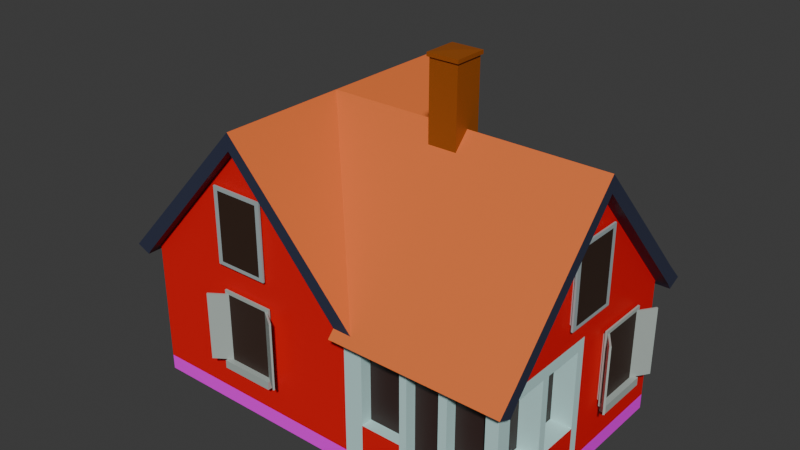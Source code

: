 # Source: 22_merged.blend  (saved by Blender 4.0.36; exported with 4.5.12 LTS)
import bpy
from mathutils import Matrix  # noqa: F401  (used for matrix-valued properties, if any)

bpy.ops.wm.read_factory_settings(use_empty=True)
scene = bpy.context.scene
scene.name = 'Scene'

# ---- collections
col_collection = bpy.data.collections.new('Collection'); scene.collection.children.link(col_collection)

# ---- images (referenced by path relative to the original .blend; pixels are not part of the script)
import os
ASSET_DIR = os.environ.get("B2B_ASSET_DIR", "")  # directory of the original .blend (textures are referenced by path, not embedded)
HERE = os.path.dirname(os.path.abspath(__file__))  # packed textures are extracted next to this script under _unpacked/

def load_image(name, relpath, width, height, colorspace="sRGB"):
    """Load a texture the original file referenced (path relative to the .blend, or extracted next to this script)."""
    p = next((c for c in (os.path.join(HERE, relpath), os.path.join(ASSET_DIR, relpath)) if relpath and os.path.exists(c)), "")
    if p:
        img = bpy.data.images.load(p, check_existing=True)
        img.name = name
    else:  # same state as the original file: an image datablock whose file is absent (Cycles renders it pink)
        img = bpy.data.images.new(name, width, height)
        img.source = "FILE"
        img.filepath = "//" + (relpath or name)
    img.colorspace_settings.name = colorspace
    return img
img_tcom_wall_stone3_2x2_1k_albedo_tif = load_image('TCom_Wall_Stone3_2x2_1K_albedo.tif', 'TCom_Wall_Stone3_2x2_1K_albedo.tif', 1024, 1024, 'sRGB')

# ---- materials (node trees are filled in below, after node groups)
mat_depth_001 = bpy.data.materials.new('Depth.001')
mat_depth_001.alpha_threshold = 0.0
mat_depth_001.use_transparent_shadow = False
mat_depth_001.roughness = 0.5
mat_depth_001.line_color = (0.0, 0.0, 0.0, 1.0)
mat_redwood = bpy.data.materials.new('RedWood')
mat_redwood.use_transparent_shadow = False
mat_roof = bpy.data.materials.new('Roof')
mat_roof.use_transparent_shadow = False
mat_pole = bpy.data.materials.new('Pole')
mat_pole.use_transparent_shadow = False
mat_floor = bpy.data.materials.new('Floor')
mat_floor.use_transparent_shadow = False
mat_underroof = bpy.data.materials.new('UnderRoof')
mat_underroof.use_transparent_shadow = False
mat_whiteborder = bpy.data.materials.new('WhiteBorder')
mat_whiteborder.use_transparent_shadow = False
mat_material = bpy.data.materials.new('Material')
mat_material.alpha_threshold = 0.0
mat_material.use_transparent_shadow = False
mat_material.roughness = 0.5
mat_material.line_color = (0.0, 0.0, 0.0, 1.0)
mat_depth = bpy.data.materials.new('Depth')
mat_depth.use_transparent_shadow = False
mat_whiteborder_002 = bpy.data.materials.new('WhiteBorder.002')
mat_whiteborder_002.use_transparent_shadow = False
mat_whiteborder_001 = bpy.data.materials.new('WhiteBorder.001')
mat_whiteborder_001.use_transparent_shadow = False
mat_depth_002 = bpy.data.materials.new('Depth.002')
mat_depth_002.use_transparent_shadow = False

# ---- material node trees
mat_depth_001.use_nodes = True; mat_depth_001.node_tree.nodes.clear()
_N = mat_depth_001.node_tree.nodes; _L = mat_depth_001.node_tree.links
n0 = _N.new('ShaderNodeOutputMaterial'); n0.name = 'Material Output'; n0.location = (300, 300)
n1 = _N.new('ShaderNodeBsdfPrincipled'); n1.name = 'Principled BSDF'; n1.location = (10, 300)
n1.inputs[0].default_value = (0.04016, 0.01892, 0.01632, 1.0)
n1.inputs[3].default_value = 1.45
_L.new(n1.outputs[0], n0.inputs[0])
n0.is_active_output = True
mat_redwood.use_nodes = True; mat_redwood.node_tree.nodes.clear()
_N = mat_redwood.node_tree.nodes; _L = mat_redwood.node_tree.links
n0 = _N.new('ShaderNodeBsdfPrincipled'); n0.name = 'Principled BSDF'; n0.location = (10, 300)
n0.inputs[0].default_value = (0.8002, 0.00405, 0.006088, 1.0)
n0.inputs[3].default_value = 1.45
n1 = _N.new('ShaderNodeOutputMaterial'); n1.name = 'Material Output'; n1.location = (300, 300)
_L.new(n0.outputs[0], n1.inputs[0])
n1.is_active_output = True
mat_roof.use_nodes = True; mat_roof.node_tree.nodes.clear()
_N = mat_roof.node_tree.nodes; _L = mat_roof.node_tree.links
n0 = _N.new('ShaderNodeBsdfPrincipled'); n0.name = 'Principled BSDF'; n0.location = (10, 300)
n0.inputs[0].default_value = (0.8004, 0.1759, 0.04155, 1.0)
n0.inputs[3].default_value = 1.45
n1 = _N.new('ShaderNodeOutputMaterial'); n1.name = 'Material Output'; n1.location = (300, 300)
_L.new(n0.outputs[0], n1.inputs[0])
n1.is_active_output = True
mat_pole.use_nodes = True; mat_pole.node_tree.nodes.clear()
_N = mat_pole.node_tree.nodes; _L = mat_pole.node_tree.links
n0 = _N.new('ShaderNodeBsdfPrincipled'); n0.name = 'Principled BSDF'; n0.location = (10, 300)
n0.inputs[0].default_value = (0.3212, 0.08045, 0.005937, 1.0)
n0.inputs[3].default_value = 1.45
n1 = _N.new('ShaderNodeOutputMaterial'); n1.name = 'Material Output'; n1.location = (300, 300)
_L.new(n0.outputs[0], n1.inputs[0])
n1.is_active_output = True
mat_floor.use_nodes = True; mat_floor.node_tree.nodes.clear()
_N = mat_floor.node_tree.nodes; _L = mat_floor.node_tree.links
n0 = _N.new('ShaderNodeBsdfPrincipled'); n0.name = 'Principled BSDF'; n0.location = (10, 300)
n0.inputs[3].default_value = 1.45
n1 = _N.new('ShaderNodeOutputMaterial'); n1.name = 'Material Output'; n1.location = (300, 300)
n2 = _N.new('ShaderNodeTexImage'); n2.name = 'Image Texture'; n2.location = (-280, 280)
n2.image = img_tcom_wall_stone3_2x2_1k_albedo_tif
_L.new(n0.outputs[0], n1.inputs[0])
_L.new(n2.outputs[0], n0.inputs[0])
n1.is_active_output = True
mat_underroof.use_nodes = True; mat_underroof.node_tree.nodes.clear()
_N = mat_underroof.node_tree.nodes; _L = mat_underroof.node_tree.links
n0 = _N.new('ShaderNodeBsdfPrincipled'); n0.name = 'Principled BSDF'; n0.location = (10, 300)
n0.inputs[0].default_value = (0.031, 0.03694, 0.07102, 1.0)
n0.inputs[3].default_value = 1.45
n1 = _N.new('ShaderNodeOutputMaterial'); n1.name = 'Material Output'; n1.location = (300, 300)
_L.new(n0.outputs[0], n1.inputs[0])
n1.is_active_output = True
mat_whiteborder.use_nodes = True; mat_whiteborder.node_tree.nodes.clear()
_N = mat_whiteborder.node_tree.nodes; _L = mat_whiteborder.node_tree.links
n0 = _N.new('ShaderNodeBsdfPrincipled'); n0.name = 'Principled BSDF'; n0.location = (10, 300)
n0.inputs[0].default_value = (0.5411, 0.8001, 0.7806, 1.0)
n0.inputs[3].default_value = 1.45
n1 = _N.new('ShaderNodeOutputMaterial'); n1.name = 'Material Output'; n1.location = (300, 300)
_L.new(n0.outputs[0], n1.inputs[0])
n1.is_active_output = True
mat_material.use_nodes = True; mat_material.node_tree.nodes.clear()
_N = mat_material.node_tree.nodes; _L = mat_material.node_tree.links
n0 = _N.new('ShaderNodeOutputMaterial'); n0.name = 'Material Output'; n0.location = (300, 300)
n1 = _N.new('ShaderNodeBsdfPrincipled'); n1.name = 'Principled BSDF'; n1.location = (10, 300)
n1.inputs[0].default_value = (0.8401, 0.8401, 0.8401, 1.0)
n1.inputs[3].default_value = 1.45
_L.new(n1.outputs[0], n0.inputs[0])
n0.is_active_output = True
mat_depth.use_nodes = True; mat_depth.node_tree.nodes.clear()
_N = mat_depth.node_tree.nodes; _L = mat_depth.node_tree.links
n0 = _N.new('ShaderNodeBsdfPrincipled'); n0.name = 'Principled BSDF'; n0.location = (10, 300)
n0.inputs[0].default_value = (0.0382, 0.01938, 0.01229, 1.0)
n0.inputs[3].default_value = 1.45
n1 = _N.new('ShaderNodeOutputMaterial'); n1.name = 'Material Output'; n1.location = (300, 300)
_L.new(n0.outputs[0], n1.inputs[0])
n1.is_active_output = True
mat_whiteborder_002.use_nodes = True; mat_whiteborder_002.node_tree.nodes.clear()
_N = mat_whiteborder_002.node_tree.nodes; _L = mat_whiteborder_002.node_tree.links
n0 = _N.new('ShaderNodeBsdfPrincipled'); n0.name = 'Principled BSDF'; n0.location = (10, 300)
n0.inputs[0].default_value = (0.3712, 0.4452, 0.4508, 1.0)
n0.inputs[3].default_value = 1.45
n1 = _N.new('ShaderNodeOutputMaterial'); n1.name = 'Material Output'; n1.location = (300, 300)
_L.new(n0.outputs[0], n1.inputs[0])
n1.is_active_output = True
mat_whiteborder_001.use_nodes = True; mat_whiteborder_001.node_tree.nodes.clear()
_N = mat_whiteborder_001.node_tree.nodes; _L = mat_whiteborder_001.node_tree.links
n0 = _N.new('ShaderNodeBsdfPrincipled'); n0.name = 'Principled BSDF'; n0.location = (10, 300)
n0.inputs[0].default_value = (0.402, 0.4621, 0.4287, 1.0)
n0.inputs[3].default_value = 1.45
n1 = _N.new('ShaderNodeOutputMaterial'); n1.name = 'Material Output'; n1.location = (300, 300)
_L.new(n0.outputs[0], n1.inputs[0])
n1.is_active_output = True
mat_depth_002.use_nodes = True; mat_depth_002.node_tree.nodes.clear()
_N = mat_depth_002.node_tree.nodes; _L = mat_depth_002.node_tree.links
n0 = _N.new('ShaderNodeBsdfPrincipled'); n0.name = 'Principled BSDF'; n0.location = (10, 300)
n0.inputs[0].default_value = (0.04373, 0.02315, 0.01681, 1.0)
n0.inputs[3].default_value = 1.45
n1 = _N.new('ShaderNodeOutputMaterial'); n1.name = 'Material Output'; n1.location = (300, 300)
_L.new(n0.outputs[0], n1.inputs[0])
n1.is_active_output = True

# ---- world
world_world = bpy.data.worlds.new('World'); scene.world = world_world
world_world.use_nodes = True; world_world.node_tree.nodes.clear()
_N = world_world.node_tree.nodes; _L = world_world.node_tree.links
n0 = _N.new('ShaderNodeOutputWorld'); n0.name = 'World Output'; n0.location = (300, 300)
n1 = _N.new('ShaderNodeBackground'); n1.name = 'Background'; n1.location = (10, 300)
n1.inputs[0].default_value = (0.05088, 0.05088, 0.05088, 1.0)
_L.new(n1.outputs[0], n0.inputs[0])
n0.is_active_output = True
world_world.color = (0.05088, 0.05088, 0.05088)
world_world.use_sun_shadow = False
world_world.sun_shadow_jitter_overblur = 0.0

# ---- meshes
me_cube_005 = bpy.data.meshes.new('Cube.005')
me_cube_005.from_pydata([(11.91, 13.24, 15.43), (-13.26, 13.24, 15.43), (-13.26, 13.24, 0.0), (11.85, 13.24, 0.0), (11.85, 13.24, 1.706), (-13.26, 13.24, 1.706), (-0.6989, 13.24, 15.43), (-0.6989, 13.24, 0.0), (-0.6989, 13.24, 1.706), (-13.26, 0.0, 0.0), (11.85, 3.175e-08, 15.43), (-13.24, -3.249e-08, 15.43), (11.85, 3.175e-08, 1.706), (-13.24, -3.249e-08, 1.706), (11.85, 3.175e-08, 0.0), (-0.6989, 0.0, 0.0), (11.91, 13.76, 14.75), (-0.6989, 13.76, 14.75), (-13.26, 13.76, 14.75), (-0.6989, 0.0, 32.06), (-13.24, 6.622, 1.706), (-13.26, 0.0, 32.06), (-13.24, 6.622, 15.43), (11.91, 0.0, 32.03), (11.85, 3.175e-08, 30.19), (-13.24, -3.249e-08, 30.19), (13.13, 13.76, 14.75), (-14.49, 13.76, 14.75), (13.13, 13.24, 15.43), (-14.49, 13.24, 15.43), (-14.49, -2.98e-08, 32.06), (13.13, 2.98e-08, 32.03), (-14.49, -2.98e-08, 30.19), (13.13, 2.98e-08, 30.19), (5.59, 13.24, 0.0), (5.59, 13.24, 1.706), (5.59, 13.24, 15.43), (11.85, 6.622, 0.0), (11.85, 6.622, 15.43), (11.85, 6.622, 1.706), (-13.26, 6.622, 0.0), (-0.6989, 6.622, 0.0), (-13.26, 15.31, 15.43), (-0.6989, 15.31, 15.43), (11.91, 15.31, 15.43), (-14.49, 15.31, 15.43), (13.13, 15.31, 15.43), (5.59, 13.76, 14.75), (5.59, 0.0, 32.05), (5.59, 0.0, 0.0), (5.59, 6.622, 0.0), (5.59, 15.31, 15.43), (-6.985, 13.24, 0.0), (-6.985, 13.24, 15.43), (-6.985, 13.24, 1.706), (-6.985, 0.0, 0.0), (-6.985, 13.76, 14.75), (-6.985, 0.0, 32.06), (-6.985, 6.622, 0.0), (-6.985, 15.31, 15.43), (-13.24, -6.622, 1.706), (-13.24, -6.622, 15.43), (-13.24, -12.55, 15.43), (11.85, -6.622, 0.0), (11.85, -6.622, 15.43), (11.85, -6.622, 1.706), (-13.26, -6.622, 0.0), (-0.6989, -6.622, 0.0), (5.59, -6.622, 0.0), (-6.985, -6.622, 0.0), (12.34, -31.51, 14.75), (-0.6989, -30.1, 30.19), (-0.6989, -30.13, 32.03), (12.34, -30.1, 14.75), (-0.6989, -30.1, 0.0), (-0.6989, -30.1, 1.706), (-0.6989, -30.1, 15.43), (11.85, -30.1, 1.706), (11.85, -30.1, 0.0), (11.85, -30.1, 15.43), (11.85, -14.66, 15.43), (-13.26, -13.34, 17.66), (-6.985, -6.693, 24.86), (-13.24, -11.28, 17.62), (11.91, -13.33, 17.64), (5.59, -6.677, 24.84), (13.13, -12.55, 16.2), (11.91, -31.51, 15.43), (-0.6989, -31.51, 32.03), (-0.6989, -31.51, 30.19), (11.85, -19.21, 0.0), (11.85, -19.21, 1.706), (11.85, -19.21, 15.43), (5.59, -30.1, 0.0), (5.59, -30.1, 15.43), (5.59, -30.1, 1.706), (13.81, -30.1, 15.43), (13.81, -31.51, 15.43), (12.34, -19.21, 14.75), (-0.6989, -19.23, 32.05), (-0.6989, -19.21, 0.0), (5.59, -19.21, 0.0), (13.81, -19.21, 15.43), (5.59, -31.51, 24.82), (-13.26, -30.1, 15.43), (-13.26, -30.1, 0.0), (-13.26, -30.1, 1.706), (-13.73, -30.1, 14.75), (-13.73, -31.51, 14.75), (-13.26, -31.51, 15.43), (-13.26, -19.21, 0.0), (-13.24, -19.21, 1.706), (-13.24, -19.21, 15.43), (-6.985, -30.1, 0.0), (-6.985, -30.1, 15.43), (-6.985, -30.1, 1.706), (-15.2, -30.1, 15.43), (-15.2, -31.51, 15.43), (-13.73, -19.21, 14.75), (-6.985, -19.21, 0.0), (-15.2, -19.21, 15.43), (11.85, -12.56, 1.706), (12.34, -12.56, 14.75), (-13.26, -19.21, 17.62), (11.85, -12.56, 0.0), (5.59, -12.56, 0.0), (13.81, -12.56, 15.43), (-13.24, -12.56, 1.706), (-13.73, -12.56, 14.75), (-13.26, -12.56, 0.0), (-6.985, -12.56, 0.0), (-15.2, -12.56, 15.43), (-14.49, -12.56, 16.25), (5.59, -30.1, 22.81), (-13.26, -30.1, 17.58), (11.85, -14.66, 1.706), (12.34, -14.66, 14.75), (-13.24, -14.66, 15.43), (-13.24, -14.66, 1.706), (-13.73, -14.66, 14.75), (-14.5, -14.66, 16.23), (11.85, -14.66, 0.0), (-0.6989, -14.66, 0.0), (5.59, -14.66, 0.0), (13.81, -14.66, 15.43), (-13.26, -14.66, 0.0), (-6.985, -14.66, 0.0), (-15.2, -14.66, 15.43), (13.13, -14.66, 16.21), (5.59, -31.51, 22.81), (-13.26, -14.66, 17.65), (-13.24, -12.49, 16.27), (11.85, -12.55, 16.2), (11.85, -12.55, 15.43), (-0.6989, -12.55, 0.0), (-6.985, -31.51, 24.83), (-6.985, -31.51, 22.81), (-6.985, -30.1, 22.81), (-13.26, -31.51, 17.58), (-6.985, -14.66, 24.84), (-6.985, -19.22, 24.84), (-6.985, -30.12, 24.83), (11.91, -31.51, 17.51), (5.59, -14.66, 24.84), (5.59, -19.22, 24.83), (5.59, -30.12, 24.82), (11.91, -30.1, 17.52), (11.91, -19.21, 17.57), (11.91, -14.66, 17.63), (-0.6989, -16.25, 32.06), (0.8889, -14.66, 30.24), (-0.6989, -13.07, 32.06), (-2.286, -14.66, 30.24), (0.8889, -16.25, 30.24), (0.8889, -13.07, 30.24), (-2.286, -13.07, 30.24), (-2.286, -16.25, 30.24), (1.074, -16.44, 38.75), (-2.473, -16.44, 38.75), (1.074, -14.67, 38.75), (1.074, -12.9, 38.75), (-2.473, -12.9, 38.75), (-2.473, -14.67, 38.75), (0.8882, -16.26, 38.68), (0.8882, -14.67, 38.68), (0.8882, -13.08, 38.68), (-2.287, -13.08, 38.68), (-2.287, -14.67, 38.68), (-2.287, -16.26, 38.68), (-0.6995, -14.67, 39.27), (-2.473, -16.44, 39.16), (1.074, -16.44, 39.16), (1.074, -12.9, 39.16), (-2.473, -12.9, 39.16), (1.074, -14.67, 39.16), (-2.473, -14.67, 39.16), (11.85, -23.65, 0.0), (-0.6989, -23.65, 0.0), (5.59, -23.65, 0.0), (13.81, -23.66, 15.43), (-13.26, -23.65, 0.0), (-6.985, -23.65, 0.0), (-15.2, -23.66, 15.43), (5.59, -23.67, 24.83), (11.91, -23.66, 17.56), (-0.6989, -23.68, 32.04), (12.34, -23.65, 14.75), (11.85, -23.65, 1.706), (11.85, -23.65, 15.43), (-13.24, -23.65, 15.43), (-13.24, -23.65, 1.706), (-13.73, -23.65, 14.75), (-13.26, -23.66, 17.61), (-6.985, -23.67, 24.83), (-0.6989, -28.74, 32.03), (12.34, -28.71, 14.75), (11.85, -28.71, 1.706), (11.85, -28.71, 15.43), (-13.25, -28.71, 15.43), (-13.25, -28.71, 1.706), (-13.73, -28.71, 14.75), (-13.26, -28.72, 17.59), (-6.985, -28.73, 24.83), (11.85, -28.71, 0.0), (-0.6989, -28.71, 0.0), (5.59, -28.71, 0.0), (13.81, -28.71, 15.43), (-13.26, -28.71, 0.0), (-6.985, -28.71, 0.0), (-15.2, -28.71, 15.43), (5.59, -28.73, 24.83), (11.91, -28.72, 17.53), (-11.69, 13.24, 0.0), (-11.69, 0.0, 0.0), (-11.69, 6.622, 0.0), (-11.69, 15.31, 15.43), (-11.69, 13.24, 15.43), (-11.69, 13.24, 1.706), (-11.69, 13.76, 14.75), (-11.69, 0.0, 32.06), (-11.69, -6.622, 0.0), (-11.69, -30.1, 0.0), (-11.69, -30.1, 15.43), (-11.69, -30.1, 1.706), (-11.69, -19.21, 0.0), (-11.69, -30.11, 19.4), (-11.69, -12.56, 0.0), (-11.69, -14.66, 19.45), (-11.69, -14.66, 0.0), (-11.69, -11.67, 19.47), (-11.69, -31.51, 17.28), (-11.69, -30.1, 17.28), (-11.69, -19.21, 19.43), (-11.69, -31.51, 19.4), (-11.69, -23.65, 0.0), (-11.69, -23.66, 19.42), (-11.69, -28.72, 19.41), (-11.69, -28.71, 0.0), (-1.618, 13.24, 15.43), (-1.618, 13.24, 1.706), (-1.618, 13.76, 14.75), (-1.618, 0.0, 32.06), (-1.618, 13.24, 0.0), (-1.618, 0.0, 0.0), (-1.618, 6.622, 0.0), (-1.618, 15.31, 15.43), (-1.618, -6.622, 0.0), (-1.618, -30.1, 15.43), (-1.618, -30.1, 1.706), (-1.618, -30.1, 29.11), (-1.618, -31.51, 29.11), (-1.618, -30.1, 0.0), (-1.618, -19.21, 0.0), (-1.618, -14.66, 0.0), (-1.618, -12.55, 0.0), (-1.618, -31.51, 30.98), (-1.618, -19.22, 30.99), (-1.618, -30.13, 30.98), (-1.618, -23.65, 0.0), (-1.618, -23.68, 30.99), (-1.618, -28.74, 30.98), (-1.618, -28.71, 0.0), (-13.26, 13.24, 14.17), (11.9, 13.24, 14.17), (-0.6989, 13.24, 14.17), (11.85, 3.175e-08, 14.17), (-13.24, -3.249e-08, 14.17), (11.85, 6.622, 14.17), (-13.24, 6.622, 14.17), (5.59, 13.24, 14.17), (-6.985, 13.24, 14.17), (11.85, -6.622, 14.17), (-13.24, -6.622, 14.17), (-0.6989, -30.1, 14.17), (11.85, -30.1, 14.17), (5.59, -30.1, 14.17), (11.85, -19.21, 14.17), (-13.26, -30.1, 14.17), (-6.985, -30.1, 14.17), (-13.24, -19.21, 14.17), (-13.24, -14.66, 14.17), (11.85, -14.66, 14.17), (-13.24, -12.55, 14.17), (11.85, -12.55, 14.17), (11.85, -23.65, 14.17), (-13.24, -23.65, 14.17), (-13.25, -28.71, 14.17), (11.85, -28.71, 14.17), (-11.69, -30.1, 14.17), (-11.69, 13.24, 14.17), (-1.618, -30.1, 14.17), (-1.618, 13.24, 14.17), (-6.142, 13.24, 0.0), (-6.142, 0.0, 0.0), (-6.142, 6.622, 0.0), (-6.142, 15.31, 15.43), (-6.142, -6.622, 0.0), (-6.142, -30.1, 0.0), (-6.142, -14.66, 0.0), (-6.142, -12.55, 0.0), (-6.142, -31.51, 25.8), (-6.142, -19.22, 25.8), (-6.142, -30.12, 25.8), (-5.997, -5.641, 26.0), (-6.142, -23.65, 0.0), (-6.142, -28.71, 0.0), (-6.142, 13.24, 15.43), (-6.142, 13.24, 1.706), (-6.142, 13.76, 14.75), (-6.142, 0.0, 32.06), (-6.142, -30.1, 15.43), (-6.142, -30.1, 1.706), (-6.142, -30.1, 23.8), (-6.142, -31.51, 23.8), (-6.142, -19.21, 0.0), (-6.142, -23.67, 25.8), (-6.142, -28.73, 25.8), (-6.142, 13.24, 14.17), (-6.142, -30.1, 14.17), (-6.106, -14.66, 25.85), (-13.26, 13.24, 5.603), (-0.6989, 13.24, 5.603), (11.85, 3.175e-08, 5.603), (-13.24, -3.249e-08, 5.603), (11.85, 6.622, 5.603), (-13.24, 6.622, 5.603), (5.59, 13.24, 5.603), (-6.985, 13.24, 5.603), (11.85, -6.622, 5.603), (-13.24, -6.622, 5.603), (-0.6989, -30.1, 5.603), (5.59, -30.1, 5.603), (11.85, -19.21, 5.603), (-6.985, -30.1, 5.603), (-13.24, -19.21, 5.603), (11.85, -14.66, 5.603), (11.85, -12.55, 5.603), (11.85, -23.65, 5.603), (11.85, -28.71, 5.603), (-11.69, 13.24, 5.603), (-1.618, 13.24, 5.603), (11.86, 13.24, 5.603), (11.85, -30.1, 5.603), (-13.26, -30.1, 5.603), (-13.24, -14.66, 5.603), (-13.24, -12.55, 5.603), (-13.24, -23.65, 5.603), (-13.25, -28.71, 5.603), (-11.69, -30.1, 5.603), (-1.618, -30.1, 5.603), (-6.142, 13.24, 5.603), (-6.142, -30.1, 5.603), (-11.69, -27.75, 5.603), (-11.69, -27.75, 14.17), (-1.618, -27.75, 5.603), (-1.618, -27.75, 14.17), (-6.142, -27.75, 14.17), (-6.985, -27.75, 14.17), (-6.142, -27.75, 5.603), (-6.985, -27.75, 5.603), (11.85, -20.04, 0.0), (-0.6989, -20.04, 0.0), (5.59, -20.04, 0.0), (13.81, -20.04, 15.43), (-13.26, -20.04, 0.0), (-6.985, -20.04, 0.0), (-15.2, -20.04, 15.43), (5.59, -20.05, 24.83), (11.91, -20.04, 17.57), (-0.6989, -20.06, 32.05), (12.34, -20.04, 14.75), (11.85, -20.04, 1.706), (11.85, -20.04, 15.43), (-13.24, -20.04, 15.43), (-13.24, -20.04, 1.706), (-13.73, -20.04, 14.75), (-13.26, -20.04, 17.61), (-6.985, -20.05, 24.84), (-11.69, -20.04, 19.42), (-11.69, -20.04, 0.0), (-1.618, -20.06, 30.99), (-1.618, -20.04, 0.0), (-13.24, -20.04, 14.17), (11.85, -20.04, 14.17), (-6.142, -20.04, 0.0), (-6.142, -20.05, 25.8), (-13.24, -20.04, 5.603), (11.85, -20.04, 5.603), (-0.6989, -24.63, 32.04), (12.34, -24.61, 14.75), (11.85, -24.61, 1.706), (11.85, -24.61, 15.43), (-13.25, -24.61, 15.43), (-13.25, -24.61, 1.706), (-13.73, -24.61, 14.75), (-13.26, -24.61, 17.61), (-6.985, -24.62, 24.83), (11.85, -24.61, 0.0), (-0.6989, -24.61, 0.0), (5.59, -24.61, 0.0), (13.81, -24.61, 15.43), (-13.26, -24.61, 0.0), (-6.985, -24.61, 0.0), (-15.2, -24.61, 15.43), (5.59, -24.62, 24.83), (11.91, -24.61, 17.56), (-11.69, -24.61, 0.0), (-11.69, -24.61, 19.42), (-1.618, -24.61, 0.0), (-1.618, -24.63, 30.99), (11.85, -24.61, 14.17), (-13.25, -24.61, 14.17), (-6.142, -24.61, 0.0), (-6.142, -24.62, 25.8), (11.85, -24.61, 5.603), (-13.25, -24.61, 5.603), (-12.03, -20.04, 1.706), (-12.04, -23.66, 1.706), (-12.03, -14.66, 5.603), (-12.03, -14.66, 14.17), (-12.04, -23.66, 5.603), (-12.04, -23.66, 14.17), (-12.05, -28.71, 5.603), (-12.05, -28.71, 14.17), (-12.03, -20.04, 14.17), (-12.03, -19.21, 14.17), (-12.03, -19.21, 5.603), (-12.03, -20.04, 5.603), (-12.04, -24.61, 5.603), (-12.04, -24.61, 14.17), (-0.7071, -30.1, 18.02), (-0.7071, -30.1, 25.53), (1.979, -30.1, 18.02), (1.979, -30.1, 25.53), (-0.7071, -30.39, 18.02), (1.979, -30.39, 18.02), (1.979, -30.39, 25.53), (-0.7071, -30.39, 25.53), (-0.7071, -30.39, 17.51), (2.219, -30.39, 17.51), (2.219, -30.39, 26.04), (-0.7071, -30.39, 26.04), (-0.7071, -30.59, 17.51), (1.709, -30.59, 17.92), (1.709, -30.59, 25.63), (-0.7071, -30.59, 26.04), (2.219, -30.59, 17.51), (-0.7071, -30.59, 17.92), (2.219, -30.59, 26.04), (-0.7071, -30.59, 25.63), (-3.393, -30.1, 18.02), (-3.393, -30.1, 25.53), (-3.393, -30.39, 18.02), (-3.393, -30.39, 25.53), (-3.633, -30.39, 17.51), (-3.633, -30.39, 26.04), (-3.123, -30.59, 17.92), (-3.123, -30.59, 25.63), (-3.633, -30.59, 17.51), (-3.633, -30.59, 26.04), (5.378, -30.1, 6.44), (5.378, -30.1, 13.95), (8.064, -30.1, 6.44), (8.064, -30.1, 13.95), (5.378, -30.39, 6.44), (8.064, -30.39, 6.44), (8.064, -30.39, 13.95), (5.378, -30.39, 13.95), (5.378, -30.39, 5.931), (8.305, -30.39, 5.931), (8.305, -30.39, 14.46), (5.378, -30.39, 14.46), (5.378, -30.59, 5.931), (7.794, -30.59, 6.34), (7.794, -30.59, 14.05), (5.378, -30.59, 14.46), (8.305, -30.59, 5.931), (5.378, -30.59, 6.34), (8.305, -30.59, 14.46), (5.378, -30.59, 14.05), (8.305, -30.59, 14.05), (8.305, -30.59, 6.34), (7.901, -30.43, 6.34), (7.901, -30.43, 14.05), (9.686, -31.7, 6.34), (9.686, -31.7, 14.05), (7.794, -30.59, 6.34), (7.794, -30.59, 14.05), (9.58, -31.87, 6.34), (9.58, -31.87, 14.05), (5.378, -31.24, 5.931), (8.305, -31.24, 5.931), (8.305, -31.24, 6.34), (5.378, -31.24, 6.34), (7.794, -31.24, 6.34), (5.378, -30.59, 5.427), (8.305, -30.59, 5.427), (5.378, -31.24, 5.427), (8.305, -31.24, 5.427), (2.693, -30.1, 6.44), (2.693, -30.1, 13.95), (2.693, -30.39, 6.44), (2.693, -30.39, 13.95), (2.452, -30.39, 5.931), (2.452, -30.39, 14.46), (2.962, -30.59, 6.34), (2.962, -30.59, 14.05), (2.452, -30.59, 5.931), (2.452, -30.59, 14.46), (2.452, -30.59, 14.05), (2.452, -30.59, 6.34), (2.856, -30.43, 6.34), (2.856, -30.43, 14.05), (1.071, -31.7, 6.34), (1.071, -31.7, 14.05), (2.962, -30.59, 6.34), (2.962, -30.59, 14.05), (1.177, -31.87, 6.34), (1.177, -31.87, 14.05), (2.452, -31.24, 5.931), (2.452, -31.24, 6.34), (2.962, -31.24, 6.34), (2.452, -30.59, 5.427), (2.452, -31.24, 5.427), (-13.24, -0.05927, 6.083), (-13.24, -0.05927, 13.59), (-13.24, -2.895, 6.083), (-13.24, -2.895, 13.59), (-13.52, -0.05927, 6.083), (-13.52, -2.895, 6.083), (-13.52, -2.895, 13.59), (-13.52, -0.05927, 13.59), (-13.52, -0.05927, 5.574), (-13.52, -3.149, 5.574), (-13.52, -3.149, 14.1), (-13.52, -0.05927, 14.1), (-13.71, -0.05927, 5.574), (-13.71, -2.61, 5.983), (-13.71, -2.61, 13.69), (-13.71, -0.05927, 14.1), (-13.71, -3.149, 5.574), (-13.71, -0.05927, 5.983), (-13.71, -3.149, 14.1), (-13.71, -0.05927, 13.69), (-13.71, -3.149, 13.69), (-13.71, -3.149, 5.983), (-13.55, -2.722, 5.983), (-13.55, -2.722, 13.69), (-14.76, -4.607, 5.983), (-14.76, -4.607, 13.69), (-13.71, -2.61, 5.983), (-13.71, -2.61, 13.69), (-14.92, -4.495, 5.983), (-14.92, -4.495, 13.69), (-14.32, -0.05927, 5.574), (-14.32, -3.149, 5.574), (-14.32, -3.149, 5.983), (-14.32, -0.05927, 5.983), (-14.32, -2.61, 5.983), (-13.71, -0.05927, 5.07), (-13.71, -3.149, 5.07), (-14.32, -0.05927, 5.07), (-14.32, -3.149, 5.07), (-13.24, 2.776, 6.083), (-13.24, 2.776, 13.59), (-13.52, 2.776, 6.083), (-13.52, 2.776, 13.59), (-13.52, 3.03, 5.574), (-13.52, 3.03, 14.1), (-13.71, 2.492, 5.983), (-13.71, 2.492, 13.69), (-13.71, 3.03, 5.574), (-13.71, 3.03, 14.1), (-13.71, 3.03, 13.69), (-13.71, 3.03, 5.983), (-13.55, 2.604, 5.983), (-13.55, 2.604, 13.69), (-14.76, 4.489, 5.983), (-14.76, 4.489, 13.69), (-13.71, 2.492, 5.983), (-13.71, 2.492, 13.69), (-14.92, 4.376, 5.983), (-14.92, 4.376, 13.69), (-14.32, 3.03, 5.574), (-14.32, 3.03, 5.983), (-14.32, 2.492, 5.983), (-13.71, 3.03, 5.07), (-14.32, 3.03, 5.07), (-13.24, 0.4242, 17.43), (-13.24, 0.4242, 24.94), (-13.24, -2.411, 17.43), (-13.24, -2.411, 24.94), (-13.52, 0.4242, 17.43), (-13.52, -2.411, 17.43), (-13.52, -2.411, 24.94), (-13.52, 0.4242, 24.94), (-13.52, 0.4242, 16.92), (-13.52, -2.666, 16.92), (-13.52, -2.666, 25.45), (-13.52, 0.4242, 25.45), (-13.71, 0.4242, 16.92), (-13.71, -2.127, 17.33), (-13.71, -2.127, 25.04), (-13.71, 0.4242, 25.45), (-13.71, -2.666, 16.92), (-13.71, 0.4242, 17.33), (-13.71, -2.666, 25.45), (-13.71, 0.4242, 25.04), (-13.24, 3.26, 17.43), (-13.24, 3.26, 24.94), (-13.52, 3.26, 17.43), (-13.52, 3.26, 24.94), (-13.52, 3.514, 16.92), (-13.52, 3.514, 25.45), (-13.71, 2.975, 17.33), (-13.71, 2.975, 25.04), (-13.71, 3.514, 16.92), (-13.71, 3.514, 25.45), (11.85, -0.2913, 17.5), (11.85, -0.2913, 25.01), (11.85, 2.544, 17.5), (11.85, 2.544, 25.01), (12.14, -0.2913, 17.5), (12.14, 2.544, 17.5), (12.14, 2.544, 25.01), (12.14, -0.2913, 25.01), (12.14, -0.2913, 16.99), (12.14, 2.798, 16.99), (12.14, 2.798, 25.52), (12.14, -0.2913, 25.52), (12.33, -0.2913, 16.99), (12.33, 2.26, 17.4), (12.33, 2.26, 25.11), (12.33, -0.2913, 25.52), (12.33, 2.798, 16.99), (12.33, -0.2913, 17.4), (12.33, 2.798, 25.52), (12.33, -0.2913, 25.11), (11.85, -3.127, 17.5), (11.85, -3.127, 25.01), (12.14, -3.127, 17.5), (12.14, -3.127, 25.01), (12.14, -3.381, 16.99), (12.14, -3.381, 25.52), (12.33, -2.842, 17.4), (12.33, -2.842, 25.11), (12.33, -3.381, 16.99), (12.33, -3.381, 25.52), (11.85, -0.05928, 5.297), (11.85, -0.05928, 12.81), (11.85, 2.776, 5.297), (11.85, 2.776, 12.81), (12.13, -0.05928, 5.297), (12.13, 2.776, 5.297), (12.13, 2.776, 12.81), (12.13, -0.05928, 12.81), (12.13, -0.05928, 4.788), (12.13, 3.03, 4.788), (12.13, 3.03, 13.32), (12.13, -0.05928, 13.32), (12.32, -0.05928, 4.788), (12.32, 2.492, 5.196), (12.32, 2.492, 12.91), (12.32, -0.05928, 13.32), (12.32, 3.03, 4.788), (12.32, -0.05928, 5.196), (12.32, 3.03, 13.32), (12.32, -0.05928, 12.91), (12.32, 3.03, 12.91), (12.32, 3.03, 5.196), (12.16, 2.604, 5.196), (12.16, 2.604, 12.91), (13.37, 4.489, 5.196), (13.37, 4.489, 12.91), (12.32, 2.492, 5.196), (12.32, 2.492, 12.91), (13.53, 4.376, 5.196), (13.53, 4.376, 12.91), (12.93, -0.05928, 4.788), (12.93, 3.03, 4.788), (12.93, 3.03, 5.196), (12.93, -0.05928, 5.196), (12.93, 2.492, 5.196), (12.32, -0.05928, 4.283), (12.32, 3.03, 4.283), (12.93, -0.05928, 4.283), (12.93, 3.03, 4.283), (11.85, -2.895, 5.297), (11.85, -2.895, 12.81), (12.13, -2.895, 5.297), (12.13, -2.895, 12.81), (12.13, -3.149, 4.788), (12.13, -3.149, 13.32), (12.32, -2.61, 5.196), (12.32, -2.61, 12.91), (12.32, -3.149, 4.788), (12.32, -3.149, 13.32), (12.32, -3.149, 12.91), (12.32, -3.149, 5.196), (12.16, -2.722, 5.196), (12.16, -2.722, 12.91), (13.37, -4.607, 5.196), (13.37, -4.607, 12.91), (12.32, -2.61, 5.196), (12.32, -2.61, 12.91), (13.53, -4.495, 5.196), (13.53, -4.495, 12.91), (12.93, -3.149, 4.788), (12.93, -3.149, 5.196), (12.93, -2.61, 5.196), (12.32, -3.149, 4.283), (12.93, -3.149, 4.283), (11.85, -19.02, 5.297), (11.85, -19.02, 12.81), (11.85, -16.19, 5.297), (11.85, -16.19, 12.81), (12.13, -19.02, 5.297), (12.13, -16.19, 5.297), (12.13, -16.19, 12.81), (12.13, -19.02, 12.81), (12.13, -19.02, 4.788), (12.13, -15.93, 4.788), (12.13, -15.93, 13.32), (12.13, -19.02, 13.32), (12.32, -19.02, 4.788), (12.32, -16.47, 5.196), (12.32, -16.47, 12.91), (12.32, -19.02, 13.32), (12.32, -15.93, 4.788), (12.32, -19.02, 5.196), (12.32, -15.93, 13.32), (12.32, -19.02, 12.91), (12.32, -15.93, 12.91), (12.32, -15.93, 5.196), (12.16, -16.36, 5.196), (12.16, -16.36, 12.91), (13.37, -14.48, 5.196), (13.37, -14.48, 12.91), (12.32, -16.47, 5.196), (12.32, -16.47, 12.91), (13.53, -14.59, 5.196), (13.53, -14.59, 12.91), (12.93, -19.02, 4.788), (12.93, -15.93, 4.788), (12.93, -15.93, 5.196), (12.93, -19.02, 5.196), (12.93, -16.47, 5.196), (12.32, -19.02, 4.283), (12.32, -15.93, 4.283), (12.93, -19.02, 4.283), (12.93, -15.93, 4.283), (11.85, -21.86, 5.297), (11.85, -21.86, 12.81), (12.13, -21.86, 5.297), (12.13, -21.86, 12.81), (12.13, -22.11, 4.788), (12.13, -22.11, 13.32), (12.32, -21.57, 5.196), (12.32, -21.57, 12.91), (12.32, -22.11, 4.788), (12.32, -22.11, 13.32), (12.32, -22.11, 12.91), (12.32, -22.11, 5.196), (12.16, -21.69, 5.196), (12.16, -21.69, 12.91), (13.37, -23.57, 5.196), (13.37, -23.57, 12.91), (12.32, -21.57, 5.196), (12.32, -21.57, 12.91), (13.53, -23.46, 5.196), (13.53, -23.46, 12.91), (12.93, -22.11, 4.788), (12.93, -22.11, 5.196), (12.93, -21.57, 5.196), (12.32, -22.11, 4.283), (12.93, -22.11, 4.283)], [(24, 25)], [(7, 34, 50, 41), (345, 340, 5, 20), (40, 20, 5, 2), (34, 35, 4, 3), (346, 361, 4, 35), (360, 341, 8, 259), (262, 259, 8, 7), (264, 41, 15, 263), (344, 342, 12, 39), (37, 39, 12, 14), (50, 37, 14, 49), (236, 1, 18, 238), (16, 26, 28, 0), (45, 27, 29), (1, 25, 32, 29), (51, 44, 16, 47), (25, 1, 22, 11), (235, 238, 18, 42), (28, 26, 46), (42, 18, 27, 45), (44, 23, 31, 46), (18, 1, 29, 27), (43, 51, 47, 17), (19, 48, 51, 43), (0, 36, 47, 16), (36, 6, 17, 47), (34, 3, 37, 50), (3, 4, 39, 37), (361, 344, 39, 4), (262, 7, 41, 264), (9, 13, 20, 40), (343, 345, 20, 13), (16, 44, 46, 26), (21, 42, 45, 30), (239, 235, 42, 21), (48, 23, 44, 51), (33, 28, 46, 31), (30, 45, 29, 32), (24, 0, 28, 33), (41, 50, 49, 15), (341, 346, 35, 8), (7, 8, 35, 34), (329, 315, 59, 57), (232, 52, 58, 234), (315, 328, 56, 59), (326, 53, 56, 328), (234, 58, 55, 233), (232, 237, 54, 52), (359, 347, 54, 237), (24, 10, 38, 0), (154, 67, 68, 125), (266, 263, 15, 67), (348, 65, 12, 342), (63, 14, 12, 65), (68, 49, 14, 63), (83, 132, 32, 25), (84, 148, 31, 23), (125, 68, 63, 124), (124, 63, 65, 121), (356, 121, 65, 348), (274, 266, 67, 154), (9, 66, 60, 13), (343, 13, 60, 349), (67, 15, 49, 68), (323, 329, 57, 82), (246, 240, 69, 130), (240, 233, 55, 69), (165, 72, 88, 103), (87, 70, 97), (226, 96, 73, 215), (73, 70, 87, 79), (225, 93, 74, 224), (93, 95, 75, 74), (351, 350, 75, 95), (141, 90, 101, 143), (239, 21, 81, 249), (21, 30, 140, 81), (30, 32, 132, 140), (355, 352, 91, 135), (101, 100, 142, 143), (358, 362, 77, 216), (223, 216, 77, 78), (102, 144, 148, 168, 167), (92, 80, 136, 98), (102, 98, 136, 144), (135, 91, 90, 141), (151, 83, 132), (48, 85, 84, 23), (48, 19, 85), (33, 31, 148, 86), (300, 299, 112, 137), (392, 92, 98, 390), (223, 78, 93, 225), (78, 77, 95, 93), (362, 351, 95, 77), (73, 96, 97, 70), (231, 166, 96, 226), (87, 97, 162), (133, 79, 87, 149), (122, 153, 152, 86, 126), (133, 94, 79), (123, 150, 140, 147, 120), (227, 105, 106, 219), (367, 219, 106, 363), (110, 111, 138, 145), (139, 137, 112, 118), (248, 146, 119, 244), (369, 268, 75, 350), (271, 74, 75, 268), (281, 224, 74, 271), (107, 104, 109, 108), (229, 220, 107, 116), (109, 117, 108), (277, 275, 88, 72), (334, 119, 146, 318), (252, 247, 150, 123), (393, 395, 118, 112), (120, 147, 139, 118), (257, 228, 113, 241), (241, 113, 115, 243), (368, 243, 115, 353), (107, 108, 117, 116), (221, 229, 116, 134), (109, 158, 117), (251, 250, 109, 104), (251, 104, 242), (137, 139, 128, 62), (147, 131, 128, 139), (140, 132, 131, 147), (80, 153, 122, 136), (144, 136, 122, 126), (126, 86, 148, 144), (182, 178, 190, 195), (321, 339, 159, 160), (116, 117, 158, 134), (131, 132, 151, 62, 128), (246, 130, 146, 248), (274, 154, 142, 273), (129, 145, 138, 127), (365, 127, 138, 364), (124, 141, 143, 125), (125, 143, 142, 154), (124, 121, 135, 141), (356, 355, 135, 121), (256, 221, 134, 245), (150, 81, 140), (89, 149, 103, 88), (24, 33, 86, 152), (66, 129, 127, 60), (349, 60, 127, 365), (24, 152, 153, 64, 10), (25, 11, 61, 62, 151, 83), (163, 85, 19, 171, 174, 170), (333, 320, 155, 156), (332, 333, 156, 157), (332, 157, 114, 330), (336, 222, 161, 322), (323, 82, 159, 339), (250, 253, 158, 109), (247, 249, 81, 150), (245, 253, 155, 161), (71, 133, 149, 89), (71, 76, 94, 133), (214, 72, 165, 230), (164, 167, 168, 163), (84, 85, 163, 168), (166, 165, 103, 162), (149, 87, 162, 103), (230, 165, 166, 231), (96, 166, 162, 97), (148, 84, 168), (176, 169, 173), (172, 176, 188, 187), (173, 170, 184, 183), (176, 173, 183, 188), (164, 163, 170, 173, 169, 99), (171, 175, 174), (178, 177, 191, 190), (177, 179, 194, 191), (175, 172, 187, 186), (181, 182, 195, 193), (174, 175, 186, 185), (170, 174, 185, 184), (179, 177, 183, 184), (180, 179, 184, 185), (182, 181, 186, 187), (178, 182, 187, 188), (181, 180, 185, 186), (177, 178, 188, 183), (193, 189, 192), (195, 190, 189), (194, 192, 189), (189, 190, 191), (179, 180, 192, 194), (180, 181, 193, 192), (193, 195, 189), (191, 194, 189), (414, 412, 218, 220), (383, 199, 206, 390), (382, 198, 197, 381), (407, 357, 207, 391), (380, 391, 207, 196), (380, 196, 198, 382), (388, 204, 199, 383), (384, 200, 210, 394), (364, 354, 446, 438), (401, 381, 197, 278), (386, 395, 211, 202), (399, 385, 201, 254), (396, 386, 202, 212), (398, 396, 212, 255), (405, 397, 213, 335), (389, 205, 203, 387), (387, 203, 204, 388), (412, 414, 211, 209), (411, 208, 206, 409), (79, 217, 215, 73), (104, 107, 220, 218), (397, 398, 255, 213), (384, 399, 254, 200), (134, 158, 253, 245), (159, 82, 249, 247), (156, 155, 253, 250), (222, 256, 245, 161), (129, 246, 248, 145), (157, 251, 242, 114), (157, 156, 250, 251), (363, 106, 243, 368), (105, 241, 243, 106), (227, 257, 241, 105), (160, 159, 247, 252), (145, 248, 244, 110), (57, 239, 249, 82), (66, 9, 233, 240), (129, 66, 240, 246), (340, 359, 237, 5), (2, 5, 237, 232), (40, 234, 233, 9), (2, 232, 234, 40), (57, 59, 235, 239), (59, 56, 238, 235), (53, 236, 238, 56), (389, 400, 279, 205), (404, 401, 278, 324), (214, 280, 277, 72), (71, 269, 267, 76), (71, 89, 270, 269), (89, 88, 275, 270), (319, 274, 273, 318), (100, 272, 273, 142), (322, 320, 275, 277), (325, 281, 271, 317), (317, 271, 268, 331), (371, 331, 268, 369), (319, 316, 266, 274), (316, 313, 263, 266), (6, 258, 260, 17), (43, 17, 260, 265), (19, 43, 265, 261), (312, 262, 264, 314), (314, 264, 263, 313), (312, 327, 259, 262), (370, 360, 259, 327), (326, 258, 311, 337), (330, 338, 310, 267), (1, 236, 309, 282), (104, 297, 308, 242), (393, 402, 305, 209), (392, 208, 304, 403), (61, 292, 302, 62), (153, 80, 301, 303), (62, 302, 300, 137), (242, 308, 298, 114), (267, 310, 293, 76), (218, 306, 297, 104), (79, 94, 295, 294), (299, 300, 439, 445), (217, 79, 294, 307), (80, 92, 296, 301), (94, 76, 293, 295), (11, 286, 292, 61), (153, 303, 291, 64), (64, 291, 285, 10), (236, 53, 290, 309), (6, 36, 289, 284), (11, 22, 288, 286), (0, 38, 287, 283), (38, 10, 285, 287), (258, 6, 284, 311), (36, 0, 283, 289), (22, 1, 282, 288), (114, 298, 338, 330), (53, 326, 337, 290), (347, 370, 327, 54), (52, 54, 327, 312), (58, 314, 313, 55), (52, 312, 314, 58), (69, 55, 313, 316), (130, 69, 316, 319), (353, 115, 331, 371), (113, 317, 331, 115), (228, 325, 317, 113), (161, 155, 320, 322), (130, 319, 318, 146), (385, 404, 324, 201), (400, 405, 335, 279), (280, 336, 322, 277), (269, 332, 330, 267), (269, 270, 333, 332), (270, 275, 320, 333), (272, 334, 318, 273), (19, 261, 329, 323), (258, 326, 328, 260), (265, 260, 328, 315), (261, 265, 315, 329), (19, 323, 339, 172, 175, 171), (169, 176, 172, 339, 321, 276, 99), (298, 353, 371, 338), (290, 337, 370, 347), (138, 111, 354, 364), (337, 311, 360, 370), (369, 310, 375, 374), (282, 309, 359, 340), (297, 363, 368, 308), (431, 435, 448, 449), (403, 304, 357, 407), (292, 349, 365, 302), (303, 301, 355, 356), (302, 365, 364, 300), (371, 369, 374, 378), (310, 369, 350, 293), (306, 367, 363, 297), (294, 295, 351, 362), (307, 294, 362, 358), (301, 296, 352, 355), (295, 293, 350, 351), (286, 343, 349, 292), (303, 356, 348, 291), (291, 348, 342, 285), (309, 290, 347, 359), (284, 289, 346, 341), (286, 288, 345, 343), (283, 287, 344, 361), (287, 285, 342, 344), (311, 284, 341, 360), (289, 283, 361, 346), (288, 282, 340, 345), (376, 378, 374, 375), (373, 372, 379, 377), (308, 368, 372, 373), (338, 371, 378, 376), (310, 338, 376, 375), (368, 353, 379, 372), (353, 298, 377, 379), (298, 308, 373, 377), (296, 403, 407, 352), (299, 354, 406, 402), (276, 321, 405, 400), (119, 334, 404, 385), (92, 392, 403, 296), (112, 299, 402, 393), (334, 272, 401, 404), (99, 276, 400, 389), (110, 244, 399, 384), (160, 252, 398, 397), (164, 387, 388, 167), (99, 389, 387, 164), (321, 160, 397, 405), (252, 123, 396, 398), (123, 120, 386, 396), (244, 119, 385, 399), (120, 118, 395, 386), (272, 100, 381, 401), (354, 111, 394, 406), (110, 384, 394, 111), (167, 388, 383, 102), (90, 380, 382, 101), (90, 91, 391, 380), (352, 407, 391, 91), (101, 382, 381, 100), (102, 383, 390, 98), (209, 211, 395, 393), (208, 392, 390, 206), (305, 366, 435, 431), (304, 430, 434, 357), (279, 335, 433, 429), (201, 324, 432, 422), (209, 305, 431, 412), (208, 411, 430, 304), (205, 279, 429, 408), (324, 278, 428, 432), (213, 255, 427, 416), (200, 254, 426, 421), (210, 366, 440, 437), (411, 409, 215, 217), (199, 420, 409, 206), (198, 419, 418, 197), (357, 434, 410, 207), (196, 207, 410, 417), (196, 417, 419, 198), (204, 425, 420, 199), (200, 421, 413, 210), (366, 210, 413, 435), (278, 197, 418, 428), (202, 211, 414, 423), (254, 201, 422, 426), (212, 202, 423, 415), (255, 212, 415, 427), (335, 213, 416, 433), (205, 408, 424, 203), (203, 424, 425, 204), (430, 307, 358, 434), (336, 280, 429, 433), (432, 325, 228, 422), (306, 218, 412, 431), (411, 217, 307, 430), (280, 214, 408, 429), (281, 325, 432, 428), (256, 222, 416, 427), (257, 227, 421, 426), (226, 215, 409, 420), (225, 224, 418, 419), (358, 216, 410, 434), (410, 216, 223, 417), (223, 225, 419, 417), (231, 226, 420, 425), (227, 219, 413, 421), (413, 219, 367, 435), (224, 281, 428, 418), (414, 220, 229, 423), (228, 257, 426, 422), (229, 221, 415, 423), (415, 221, 256, 427), (416, 222, 336, 433), (408, 214, 230, 424), (230, 231, 425, 424), (447, 436, 437, 440), (438, 446, 445, 439), (444, 447, 440, 441), (442, 443, 449, 448), (402, 406, 447, 444), (366, 305, 441, 440), (367, 306, 443, 442), (306, 431, 449, 443), (354, 299, 445, 446), (406, 394, 436, 447), (394, 210, 437, 436), (300, 364, 438, 439), (435, 367, 442, 448), (305, 402, 444, 441), (453, 451, 457, 456), (455, 456, 460, 459), (450, 452, 455, 454), (452, 453, 456, 455), (459, 460, 468, 466), (456, 457, 461, 460), (454, 455, 459, 458), (469, 467, 463, 464), (460, 461, 465, 468), (458, 459, 466, 462), (463, 467, 462, 466), (464, 463, 466, 468), (469, 464, 468, 465), (467, 469, 465, 462), (471, 473, 457, 451), (472, 474, 475, 473), (450, 454, 472, 470), (470, 472, 473, 471), (474, 478, 479, 475), (473, 475, 461, 457), (454, 458, 474, 472), (469, 477, 476, 467), (475, 479, 465, 461), (458, 462, 478, 474), (476, 478, 462, 467), (477, 479, 478, 476), (469, 465, 479, 477), (452, 450, 470, 471, 451, 453), (483, 481, 487, 486), (485, 486, 490, 489), (480, 482, 485, 484), (482, 483, 486, 485), (489, 490, 498, 500, 501, 496), (486, 487, 491, 490), (484, 485, 489, 488), (499, 497, 493, 494), (490, 491, 495, 498), (488, 489, 496, 492), (497, 499, 495, 492), (482, 480, 481, 483), (499, 494, 500, 498, 495), (494, 493, 501, 500), (501, 493, 514, 512), (502, 503, 505, 504), (504, 505, 509, 508), (508, 509, 507, 506), (506, 507, 503, 502), (504, 508, 506, 502), (509, 505, 503, 507), (511, 512, 514, 513, 510), (511, 510, 517, 518), (497, 492, 510, 513), (493, 497, 513, 514), (496, 501, 512, 511), (515, 516, 518, 517), (496, 511, 518, 516), (492, 496, 516, 515), (510, 492, 515, 517), (520, 522, 487, 481), (521, 523, 524, 522), (480, 484, 521, 519), (519, 521, 522, 520), (523, 527, 530, 529, 528, 524), (522, 524, 491, 487), (484, 488, 523, 521), (499, 526, 525, 497), (524, 528, 495, 491), (488, 492, 527, 523), (519, 520, 481, 480), (499, 495, 528, 529, 526), (526, 529, 530, 525), (530, 540, 541, 525), (531, 533, 534, 532), (533, 537, 538, 534), (537, 535, 536, 538), (535, 531, 532, 536), (533, 531, 535, 537), (538, 536, 532, 534), (539, 510, 513, 541, 540), (539, 543, 517, 510), (525, 541, 513, 497), (527, 539, 540, 530), (515, 517, 543, 542), (527, 542, 543, 539), (492, 515, 542, 527), (547, 545, 551, 550), (549, 550, 554, 553), (544, 546, 549, 548), (546, 547, 550, 549), (553, 554, 562, 564, 565, 560), (550, 551, 555, 554), (548, 549, 553, 552), (563, 561, 557, 558), (554, 555, 559, 562), (552, 553, 560, 556), (561, 563, 559, 556), (546, 544, 545, 547), (563, 558, 564, 562, 559), (558, 557, 565, 564), (565, 557, 578, 576), (566, 567, 569, 568), (568, 569, 573, 572), (572, 573, 571, 570), (570, 571, 567, 566), (568, 572, 570, 566), (573, 569, 567, 571), (575, 576, 578, 577, 574), (575, 574, 581, 582), (561, 556, 574, 577), (557, 561, 577, 578), (560, 565, 576, 575), (579, 580, 582, 581), (560, 575, 582, 580), (556, 560, 580, 579), (574, 556, 579, 581), (584, 586, 551, 545), (585, 587, 588, 586), (544, 548, 585, 583), (583, 585, 586, 584), (587, 591, 594, 593, 592, 588), (586, 588, 555, 551), (548, 552, 587, 585), (563, 590, 589, 561), (588, 592, 559, 555), (552, 556, 591, 587), (583, 584, 545, 544), (563, 559, 592, 593, 590), (590, 593, 594, 589), (594, 604, 605, 589), (595, 597, 598, 596), (597, 601, 602, 598), (601, 599, 600, 602), (599, 595, 596, 600), (597, 595, 599, 601), (602, 600, 596, 598), (603, 574, 577, 605, 604), (603, 607, 581, 574), (589, 605, 577, 561), (591, 603, 604, 594), (579, 581, 607, 606), (591, 606, 607, 603), (556, 579, 606, 591), (611, 609, 615, 614), (613, 614, 618, 617), (608, 610, 613, 612), (610, 611, 614, 613), (617, 618, 626, 624), (614, 615, 619, 618), (612, 613, 617, 616), (627, 625, 621, 622), (618, 619, 623, 626), (616, 617, 624, 620), (621, 625, 620, 624), (622, 621, 624, 626), (627, 622, 626, 623), (625, 627, 623, 620), (629, 631, 615, 609), (630, 632, 633, 631), (608, 612, 630, 628), (628, 630, 631, 629), (632, 636, 637, 633), (631, 633, 619, 615), (612, 616, 632, 630), (627, 635, 634, 625), (633, 637, 623, 619), (616, 620, 636, 632), (634, 636, 620, 625), (635, 637, 636, 634), (627, 623, 637, 635), (610, 608, 628, 629, 609, 611), (641, 639, 645, 644), (643, 644, 648, 647), (638, 640, 643, 642), (640, 641, 644, 643), (647, 648, 656, 654), (644, 645, 649, 648), (642, 643, 647, 646), (657, 655, 651, 652), (648, 649, 653, 656), (646, 647, 654, 650), (651, 655, 650, 654), (652, 651, 654, 656), (657, 652, 656, 653), (655, 657, 653, 650), (659, 661, 645, 639), (660, 662, 663, 661), (638, 642, 660, 658), (658, 660, 661, 659), (662, 666, 667, 663), (661, 663, 649, 645), (642, 646, 662, 660), (657, 665, 664, 655), (663, 667, 653, 649), (646, 650, 666, 662), (664, 666, 650, 655), (665, 667, 666, 664), (657, 653, 667, 665), (640, 638, 658, 659, 639, 641), (671, 669, 675, 674), (673, 674, 678, 677), (668, 670, 673, 672), (670, 671, 674, 673), (677, 678, 686, 688, 689, 684), (674, 675, 679, 678), (672, 673, 677, 676), (687, 685, 681, 682), (678, 679, 683, 686), (676, 677, 684, 680), (685, 687, 683, 680), (670, 668, 669, 671), (687, 682, 688, 686, 683), (682, 681, 689, 688), (689, 681, 702, 700), (690, 691, 693, 692), (692, 693, 697, 696), (696, 697, 695, 694), (694, 695, 691, 690), (692, 696, 694, 690), (697, 693, 691, 695), (699, 700, 702, 701, 698), (699, 698, 705, 706), (685, 680, 698, 701), (681, 685, 701, 702), (684, 689, 700, 699), (703, 704, 706, 705), (684, 699, 706, 704), (680, 684, 704, 703), (698, 680, 703, 705), (708, 710, 675, 669), (709, 711, 712, 710), (668, 672, 709, 707), (707, 709, 710, 708), (711, 715, 718, 717, 716, 712), (710, 712, 679, 675), (672, 676, 711, 709), (687, 714, 713, 685), (712, 716, 683, 679), (676, 680, 715, 711), (707, 708, 669, 668), (687, 683, 716, 717, 714), (714, 717, 718, 713), (718, 728, 729, 713), (719, 721, 722, 720), (721, 725, 726, 722), (725, 723, 724, 726), (723, 719, 720, 724), (721, 719, 723, 725), (726, 724, 720, 722), (727, 698, 701, 729, 728), (727, 731, 705, 698), (713, 729, 701, 685), (715, 727, 728, 718), (703, 705, 731, 730), (715, 730, 731, 727), (680, 703, 730, 715), (735, 733, 739, 738), (737, 738, 742, 741), (732, 734, 737, 736), (734, 735, 738, 737), (741, 742, 750, 752, 753, 748), (738, 739, 743, 742), (736, 737, 741, 740), (751, 749, 745, 746), (742, 743, 747, 750), (740, 741, 748, 744), (749, 751, 747, 744), (734, 732, 733, 735), (751, 746, 752, 750, 747), (746, 745, 753, 752), (753, 745, 766, 764), (754, 755, 757, 756), (756, 757, 761, 760), (760, 761, 759, 758), (758, 759, 755, 754), (756, 760, 758, 754), (761, 757, 755, 759), (763, 764, 766, 765, 762), (763, 762, 769, 770), (749, 744, 762, 765), (745, 749, 765, 766), (748, 753, 764, 763), (767, 768, 770, 769), (748, 763, 770, 768), (744, 748, 768, 767), (762, 744, 767, 769), (772, 774, 739, 733), (773, 775, 776, 774), (732, 736, 773, 771), (771, 773, 774, 772), (775, 779, 782, 781, 780, 776), (774, 776, 743, 739), (736, 740, 775, 773), (751, 778, 777, 749), (776, 780, 747, 743), (740, 744, 779, 775), (771, 772, 733, 732), (751, 747, 780, 781, 778), (778, 781, 782, 777), (782, 792, 793, 777), (783, 785, 786, 784), (785, 789, 790, 786), (789, 787, 788, 790), (787, 783, 784, 788), (785, 783, 787, 789), (790, 788, 784, 786), (791, 762, 765, 793, 792), (791, 795, 769, 762), (777, 793, 765, 749), (779, 791, 792, 782), (767, 769, 795, 794), (779, 794, 795, 791), (744, 767, 794, 779)])
me_cube_005.polygons.foreach_set('material_index', [4, 1, 4, 4, 1, 1, 4, 4, 1, 4, 4, 5, 5, 5, 5, 5, 1, 5, 5, 5, 2, 5, 5, 2, 5, 5, 4, 4, 1, 4, 4, 1, 5, 2, 2, 2, 5, 5, 5, 4, 1, 4, 2, 4, 5, 5, 4, 4, 1, 1, 4, 4, 1, 4, 4, 5, 2, 4, 4, 1, 4, 4, 1, 4, 2, 4, 4, 2, 5, 5, 5, 4, 4, 1, 4, 2, 2, 5, 1, 4, 1, 4, 2, 5, 5, 4, 5, 2, 2, 5, 6, 5, 4, 4, 1, 5, 2, 5, 5, 5, 1, 2, 4, 6, 4, 5, 4, 6, 4, 4, 5, 5, 5, 2, 4, 2, 5, 5, 4, 4, 1, 5, 2, 5, 5, 1, 5, 5, 2, 5, 5, 5, 3, 2, 2, 5, 4, 4, 4, 6, 4, 4, 4, 1, 2, 2, 5, 5, 4, 1, 1, 1, 2, 5, 5, 1, 2, 2, 5, 2, 2, 5, 1, 2, 2, 2, 2, 5, 2, 2, 2, 2, 3, 3, 3, 2, 2, 3, 3, 3, 3, 3, 3, 3, 3, 3, 3, 3, 3, 3, 3, 3, 3, 3, 3, 3, 3, 5, 5, 4, 1, 4, 4, 2, 4, 6, 4, 5, 4, 2, 2, 2, 2, 2, 5, 5, 5, 5, 2, 4, 2, 2, 5, 2, 4, 1, 5, 6, 4, 4, 2, 4, 2, 4, 4, 1, 4, 4, 4, 2, 5, 5, 2, 4, 2, 1, 5, 5, 4, 4, 2, 4, 4, 1, 4, 4, 5, 5, 2, 4, 4, 4, 1, 1, 6, 1, 6, 6, 1, 1, 1, 6, 6, 6, 6, 1, 6, 1, 1, 1, 1, 1, 1, 1, 1, 1, 1, 1, 1, 1, 1, 6, 1, 1, 4, 4, 4, 4, 4, 6, 4, 4, 2, 4, 4, 2, 2, 1, 5, 5, 4, 2, 5, 5, 2, 2, 2, 6, 1, 1, 1, 6, 1, 6, 6, 1, 1, 1, 6, 6, 6, 6, 1, 1, 1, 1, 1, 1, 1, 1, 1, 1, 1, 1, 1, 1, 1, 0, 0, 6, 6, 6, 6, 6, 6, 1, 6, 2, 4, 1, 6, 4, 2, 4, 2, 2, 2, 2, 2, 2, 4, 5, 4, 6, 4, 2, 4, 4, 1, 4, 5, 5, 5, 6, 1, 2, 4, 6, 1, 2, 4, 2, 4, 6, 5, 5, 4, 1, 4, 4, 2, 4, 6, 4, 5, 4, 2, 2, 2, 2, 2, 1, 2, 4, 6, 1, 2, 4, 2, 4, 5, 4, 1, 4, 4, 2, 4, 1, 4, 5, 4, 2, 2, 2, 2, 2, 0, 0, 0, 0, 6, 6, 6, 6, 6, 6, 6, 6, 6, 6, 9, 9, 9, 9, 9, 9, 9, 8, 9, 9, 9, 9, 9, 7, 9, 9, 9, 9, 9, 9, 9, 8, 9, 9, 9, 9, 9, 9, 10, 10, 10, 10, 10, 10, 10, 11, 10, 10, 10, 10, 10, 10, 10, 10, 10, 10, 10, 10, 10, 10, 10, 10, 10, 10, 10, 10, 10, 10, 10, 10, 10, 10, 10, 10, 10, 11, 10, 10, 10, 10, 10, 10, 10, 10, 10, 10, 10, 10, 10, 10, 10, 10, 10, 10, 10, 10, 10, 10, 10, 10, 10, 10, 11, 10, 10, 10, 10, 10, 10, 10, 10, 10, 10, 10, 10, 10, 10, 10, 10, 10, 10, 10, 10, 10, 10, 10, 10, 10, 10, 10, 10, 10, 11, 10, 10, 10, 10, 10, 10, 10, 10, 10, 10, 10, 10, 10, 10, 10, 10, 10, 10, 10, 9, 9, 9, 9, 9, 9, 9, 8, 9, 9, 9, 9, 9, 7, 9, 9, 9, 9, 9, 9, 9, 8, 9, 9, 9, 9, 9, 9, 9, 9, 9, 9, 9, 9, 9, 8, 9, 9, 9, 9, 9, 7, 9, 9, 9, 9, 9, 9, 9, 8, 9, 9, 9, 9, 9, 9, 10, 10, 10, 10, 10, 10, 10, 11, 10, 10, 10, 10, 10, 10, 10, 10, 10, 10, 10, 10, 10, 10, 10, 10, 10, 10, 10, 10, 10, 10, 10, 10, 10, 10, 10, 10, 10, 11, 10, 10, 10, 10, 10, 10, 10, 10, 10, 10, 10, 10, 10, 10, 10, 10, 10, 10, 10, 10, 10, 10, 10, 10, 10, 10, 11, 10, 10, 10, 10, 10, 10, 10, 10, 10, 10, 10, 10, 10, 10, 10, 10, 10, 10, 10, 10, 10, 10, 10, 10, 10, 10, 10, 10, 10, 11, 10, 10, 10, 10, 10, 10, 10, 10, 10, 10, 10, 10, 10, 10, 10, 10, 10, 10, 10])
_uv = me_cube_005.uv_layers.new(name='UVMap')
_uv.uv.foreach_set('vector', [0.0, 0.0, 1.0, 0.0, 1.0, 1.0, 0.0, 1.0, 0.875, 0.5625, 0.875, 0.5, 0.875, 0.5, 0.875, 0.5625, 0.0, 0.0, 1.0, 0.0, 1.0, 1.0, 0.0, 1.0, 0.0, 0.0, 1.0, 0.0, 1.0, 1.0, 0.0, 1.0, 0.6875, 0.5, 0.625, 0.5, 0.625, 0.5, 0.6875, 0.5, 0.7591, 0.5, 0.75, 0.5, 0.75, 0.5, 0.7591, 0.5, 0.0, 0.0, 1.0, 0.0, 1.0, 1.0, 0.0, 1.0, 0.0, 0.0, 1.0, 0.0, 1.0, 1.0, 0.0, 1.0, 0.625, 0.5625, 0.625, 0.625, 0.625, 0.625, 0.625, 0.5625, 0.0, 0.0, 1.0, 0.0, 1.0, 1.0, 0.0, 1.0, 0.0, 0.0, 1.0, 0.0, 1.0, 1.0, 0.0, 1.0, 0.8593, 0.5, 0.875, 0.5, 0.875, 0.5, 0.8593, 0.5, 0.625, 0.5, 0.625, 0.5, 0.625, 0.5, 0.625, 0.5, 0.875, 0.5169, 0.875, 0.5, 0.875, 0.5, 0.875, 0.5, 0.875, 0.7451, 0.875, 0.7451, 0.875, 0.5, 0.6875, 0.5, 0.625, 0.5, 0.625, 0.5, 0.6875, 0.5, 0.875, 0.7451, 0.875, 0.5, 0.875, 0.5625, 0.875, 0.625, 0.8593, 0.5, 0.8593, 0.5, 0.875, 0.5, 0.875, 0.5, 0.625, 0.5, 0.625, 0.5, 0.625, 0.5169, 0.875, 0.5, 0.875, 0.5, 0.875, 0.5, 0.875, 0.5, 0.625, 0.5, 0.625, 0.5, 0.625, 0.5, 0.625, 0.5, 0.875, 0.5, 0.875, 0.5, 0.875, 0.5, 0.875, 0.5, 0.75, 0.5, 0.6875, 0.5, 0.6875, 0.5, 0.75, 0.5, 0.75, 0.5, 0.6875, 0.5, 0.6875, 0.5, 0.75, 0.5, 0.625, 0.5, 0.6875, 0.5, 0.6875, 0.5, 0.625, 0.5, 0.6875, 0.5, 0.75, 0.5, 0.75, 0.5, 0.6875, 0.5, 0.0, 0.0, 1.0, 0.0, 1.0, 1.0, 0.0, 1.0, 0.0, 0.0, 1.0, 0.0, 1.0, 1.0, 0.0, 1.0, 0.625, 0.5, 0.625, 0.5625, 0.625, 0.5625, 0.625, 0.5, 0.0, 0.0, 1.0, 0.0, 1.0, 1.0, 0.0, 1.0, 0.0, 0.0, 1.0, 0.0, 1.0, 1.0, 0.0, 1.0, 0.875, 0.625, 0.875, 0.5625, 0.875, 0.5625, 0.875, 0.625, 0.625, 0.5, 0.625, 0.5, 0.625, 0.5, 0.625, 0.5, 0.875, 0.5, 0.875, 0.5, 0.875, 0.5, 0.875, 0.5, 0.8593, 0.5, 0.8593, 0.5, 0.875, 0.5, 0.875, 0.5, 0.6875, 0.5, 0.625, 0.5, 0.625, 0.5, 0.6875, 0.5, 0.625, 0.7451, 0.625, 0.5, 0.625, 0.5169, 0.625, 0.75, 0.875, 0.75, 0.875, 0.5169, 0.875, 0.5, 0.875, 0.7451, 0.625, 0.7451, 0.625, 0.5, 0.625, 0.5, 0.625, 0.7451, 0.0, 0.0, 1.0, 0.0, 1.0, 1.0, 0.0, 1.0, 0.75, 0.5, 0.6875, 0.5, 0.6875, 0.5, 0.75, 0.5, 0.0, 0.0, 1.0, 0.0, 1.0, 1.0, 0.0, 1.0, 0.8041, 0.5, 0.8041, 0.5, 0.8125, 0.5, 0.8125, 0.5, 0.0, 0.0, 1.0, 0.0, 1.0, 1.0, 0.0, 1.0, 0.8041, 0.5, 0.8041, 0.5, 0.8125, 0.5, 0.8125, 0.5, 0.8041, 0.5, 0.8125, 0.5, 0.8125, 0.5, 0.8041, 0.5, 0.0, 0.0, 1.0, 0.0, 1.0, 1.0, 0.0, 1.0, 0.0, 0.0, 1.0, 0.0, 1.0, 1.0, 0.0, 1.0, 0.8593, 0.5, 0.8125, 0.5, 0.8125, 0.5, 0.8593, 0.5, 0.625, 0.7451, 0.625, 0.625, 0.625, 0.5625, 0.625, 0.5, 0.0, 0.0, 1.0, 0.0, 1.0, 1.0, 0.0, 1.0, 0.0, 0.0, 1.0, 0.0, 1.0, 1.0, 0.0, 1.0, 0.625, 0.5625, 0.625, 0.5625, 0.625, 0.625, 0.625, 0.625, 0.0, 0.0, 1.0, 0.0, 1.0, 1.0, 0.0, 1.0, 0.0, 0.0, 1.0, 0.0, 1.0, 1.0, 0.0, 1.0, 0.875, 0.5364, 0.875, 0.5133, 0.875, 0.7451, 0.875, 0.7451, 0.625, 0.5, 0.625, 0.5, 0.625, 0.5, 0.625, 0.5, 0.0, 0.0, 1.0, 0.0, 1.0, 1.0, 0.0, 1.0, 0.0, 0.0, 1.0, 0.0, 1.0, 1.0, 0.0, 1.0, 0.625, 0.5066, 0.625, 0.5066, 0.625, 0.5625, 0.625, 0.5625, 0.0, 0.0, 1.0, 0.0, 1.0, 1.0, 0.0, 1.0, 0.0, 0.0, 1.0, 0.0, 1.0, 1.0, 0.0, 1.0, 0.875, 0.625, 0.875, 0.625, 0.875, 0.5625, 0.875, 0.5625, 0.0, 0.0, 1.0, 0.0, 1.0, 1.0, 0.0, 1.0, 0.8027, 0.5, 0.8041, 0.5, 0.8125, 0.5, 0.8125, 0.5, 0.0, 0.0, 1.0, 0.0, 1.0, 1.0, 0.0, 1.0, 0.0, 0.0, 1.0, 0.0, 1.0, 1.0, 0.0, 1.0, 0.625, 0.5, 0.625, 0.5, 0.625, 0.5, 0.625, 0.5, 0.625, 0.5, 0.625, 0.5, 0.625, 0.5169, 0.6371, 0.5, 0.625, 0.5, 0.625, 0.5, 0.6371, 0.5, 0.625, 0.5, 0.625, 0.5, 0.625, 0.5, 0.625, 0.5, 0.0, 0.0, 1.0, 0.0, 1.0, 1.0, 0.0, 1.0, 0.0, 0.0, 1.0, 0.0, 1.0, 1.0, 0.0, 1.0, 0.625, 0.5625, 0.625, 0.625, 0.625, 0.625, 0.625, 0.5625, 0.0, 0.0, 1.0, 0.0, 1.0, 1.0, 0.0, 1.0, 0.8593, 0.5, 0.875, 0.5, 0.875, 0.5, 0.8593, 0.5, 0.875, 0.5, 0.875, 0.5, 0.875, 0.5, 0.875, 0.5, 0.875, 0.75, 0.875, 0.7451, 0.875, 0.5133, 0.875, 0.5286, 0.7558, 0.5, 0.6875, 0.5, 0.6875, 0.5, 0.7558, 0.5, 0.0, 0.0, 1.0, 0.0, 1.0, 1.0, 0.0, 1.0, 0.6371, 0.5, 0.625, 0.5, 0.625, 0.5, 0.6371, 0.5, 0.0, 0.0, 1.0, 0.0, 1.0, 1.0, 0.0, 1.0, 0.6875, 0.5, 0.7558, 0.5, 0.7558, 0.5, 0.7558, 0.5, 0.6875, 0.5, 0.6875, 0.5, 0.7558, 0.5, 0.7558, 0.5, 0.6875, 0.5, 0.6875, 0.5, 0.6875, 0.5, 0.7558, 0.5, 0.7558, 0.5, 0.0, 0.0, 1.0, 0.0, 1.0, 1.0, 0.0, 1.0, 0.875, 0.514, 0.875, 0.5364, 0.875, 0.5133, 0.6875, 0.5, 0.6875, 0.5, 0.625, 0.5, 0.625, 0.5, 0.6875, 0.5, 0.75, 0.5, 0.6875, 0.5, 0.625, 0.7451, 0.625, 0.75, 0.625, 0.5278, 0.625, 0.5129, 0.7558, 0.5, 0.6875, 0.5, 0.6875, 0.5, 0.7558, 0.5, 0.6846, 0.5, 0.6875, 0.5, 0.6875, 0.5, 0.6846, 0.5, 0.0, 0.0, 1.0, 0.0, 1.0, 1.0, 0.0, 1.0, 0.0, 0.0, 1.0, 0.0, 1.0, 1.0, 0.0, 1.0, 0.625, 0.5, 0.625, 0.5625, 0.625, 0.5625, 0.625, 0.5, 0.625, 0.5, 0.625, 0.5, 0.625, 0.5, 0.625, 0.5, 0.6371, 0.5, 0.625, 0.5, 0.625, 0.5, 0.6371, 0.5, 0.625, 0.5, 0.625, 0.5169, 0.625, 0.5462, 0.625, 0.6225, 0.625, 0.5, 0.625, 0.5, 0.625, 0.6225, 0.7714, 0.5, 0.7714, 0.5, 0.625, 0.5129, 0.625, 0.5129, 0.7714, 0.5, 0.625, 0.6225, 0.625, 0.5625, 0.625, 0.5, 0.6875, 0.5, 0.7558, 0.5, 0.7558, 0.5, 0.7558, 0.5, 0.6875, 0.5, 0.0, 0.0, 1.0, 0.0, 1.0, 1.0, 0.0, 1.0, 0.6371, 0.5, 0.6371, 0.5, 0.625, 0.5, 0.625, 0.5, 0.0, 0.0, 1.0, 0.0, 1.0, 1.0, 0.0, 1.0, 0.7558, 0.5, 0.7558, 0.5, 0.6875, 0.5, 0.6875, 0.5, 0.0, 0.0, 1.0, 0.0, 1.0, 1.0, 0.0, 1.0, 0.625, 0.6159, 0.625, 0.6159, 0.625, 0.625, 0.625, 0.625, 0.0, 0.0, 1.0, 0.0, 1.0, 1.0, 0.0, 1.0, 0.0, 0.0, 1.0, 0.0, 1.0, 1.0, 0.0, 1.0, 0.625, 0.5, 0.625, 0.5, 0.625, 0.5, 0.625, 0.5, 0.6371, 0.5, 0.6371, 0.5, 0.625, 0.5, 0.625, 0.5, 0.625, 0.5, 0.625, 0.5169, 0.625, 0.5, 0.625, 0.5, 0.625, 0.5, 0.625, 0.5, 0.625, 0.5, 0.0, 0.0, 1.0, 0.0, 1.0, 1.0, 0.0, 1.0, 0.6875, 0.5, 0.7558, 0.5, 0.7558, 0.5, 0.6875, 0.5, 0.6846, 0.5, 0.6846, 0.5, 0.6875, 0.5, 0.6875, 0.5, 0.6875, 0.5, 0.7558, 0.5, 0.7558, 0.5, 0.6875, 0.5, 0.0, 0.0, 1.0, 0.0, 1.0, 1.0, 0.0, 1.0, -0.01419, 0.2534, 1.014, 0.2534, 1.014, 0.7466, -0.01419, 0.7466, 0.625, 0.5157, 0.625, 0.5157, 0.625, 0.5625, 0.625, 0.5625, 0.625, 0.5, 0.625, 0.5, 0.625, 0.5, 0.625, 0.5, 0.6371, 0.5, 0.6371, 0.5, 0.625, 0.5, 0.625, 0.5, 0.625, 0.5, 0.625, 0.5471, 0.625, 0.5169, 0.625, 0.5307, 0.625, 0.5307, 0.625, 0.5, 0.625, 0.5, 0.625, 0.5307, 0.625, 0.5, 0.625, 0.5157, 0.7558, 0.5, 0.7558, 0.5, 0.7714, 0.5, 0.7714, 0.5, 0.7558, 0.5, 0.7714, 0.5, 0.7714, 0.5, 0.7558, 0.5, 0.7558, 0.5, 0.7714, 0.5, 0.7714, 0.5, 0.7558, 0.5, 0.7558, 0.5, 0.7714, 0.5, 0.7714, 0.5, 0.7558, 0.5, 0.7558, 0.5, 0.7558, 0.5, 0.7714, 0.5, 0.7714, 0.5, 0.7714, 0.5, 0.625, 0.5129, 0.625, 0.5278, 0.7558, 0.5, 0.7558, 0.5, 0.7427, 0.5, 0.7427, 0.5, 0.7558, 0.5, 0.6875, 0.5, 0.7558, 0.5, 0.7558, 0.5, 0.6875, 0.5, 0.625, 0.5, 0.625, 0.5, 0.625, 0.5, 0.625, 0.5, 0.7714, 0.5, 0.7714, 0.5, 0.875, 0.514, 0.875, 0.5066, 0.7714, 0.5, 0.0, 0.0, 1.0, 0.0, 1.0, 1.0, 0.0, 1.0, 0.0, 0.0, 1.0, 0.0, 1.0, 1.0, 0.0, 1.0, 0.0, 0.0, 1.0, 0.0, 1.0, 1.0, 0.0, 1.0, 0.7714, 0.5, 0.7714, 0.5, 0.7558, 0.5, 0.7558, 0.5, 0.0, 0.0, 1.0, 0.0, 1.0, 1.0, 0.0, 1.0, 0.0, 0.0, 1.0, 0.0, 1.0, 1.0, 0.0, 1.0, 0.0, 0.0, 1.0, 0.0, 1.0, 1.0, 0.0, 1.0, 0.7714, 0.5, 0.7558, 0.5, 0.7558, 0.5, 0.7714, 0.5, 0.6371, 0.5, 0.6371, 0.5, 0.625, 0.5, 0.625, 0.5, 0.7558, 0.5, 0.768, 0.5, 0.7558, 0.5, 0.625, 0.7451, 0.625, 0.6225, 0.625, 0.6488, 0.625, 0.75, 0.625, 0.7451, 0.625, 0.7451, 0.625, 0.5129, 0.625, 0.5129, 0.0, 0.0, 1.0, 0.0, 1.0, 1.0, 0.0, 1.0, 0.875, 0.5625, 0.875, 0.5625, 0.875, 0.5066, 0.875, 0.5066, 0.625, 0.7451, 0.625, 0.5129, 0.625, 0.5066, 0.625, 0.5625, 0.625, 0.625, 0.875, 0.7451, 0.875, 0.625, 0.875, 0.5625, 0.875, 0.5066, 0.875, 0.514, 0.875, 0.5364, 0.7558, 0.5, 0.8207, 0.5, 0.875, 0.5, 0.7688, 0.5, 0.7688, 0.5, 0.7558, 0.5, 0.625, 0.639, 0.625, 0.6625, 0.625, 0.6489, 0.625, 0.6225, 0.625, 0.639, 0.625, 0.639, 0.625, 0.6225, 0.625, 0.6225, 0.625, 0.639, 0.625, 0.6225, 0.625, 0.5625, 0.625, 0.5709, 0.6371, 0.5, 0.6371, 0.5, 0.625, 0.5, 0.625, 0.5, 0.8363, 0.5, 0.829, 0.5, 0.7558, 0.5, 0.7558, 0.5, 0.625, 0.5307, 0.625, 0.5726, 0.625, 0.5471, 0.625, 0.5, 0.7558, 0.5, 0.7833, 0.5, 0.768, 0.5, 0.7558, 0.5, 0.625, 0.5, 0.625, 0.5, 0.625, 0.5, 0.625, 0.5, 0.625, 0.7451, 0.625, 0.6225, 0.625, 0.6225, 0.625, 0.7451, 0.625, 0.7451, 0.625, 0.625, 0.625, 0.5625, 0.625, 0.6225, 0.6371, 0.5, 0.625, 0.5, 0.625, 0.5, 0.6371, 0.5, 0.6875, 0.5, 0.6875, 0.5, 0.7558, 0.5, 0.7558, 0.5, 0.7666, 0.5, 0.8207, 0.5, 0.7558, 0.5, 0.7558, 0.5, 0.625, 0.5, 0.625, 0.5, 0.625, 0.5, 0.625, 0.5, 0.625, 0.6225, 0.625, 0.5, 0.625, 0.5462, 0.625, 0.6488, 0.6371, 0.5, 0.625, 0.5, 0.625, 0.5, 0.6371, 0.5, 0.625, 0.5, 0.625, 0.5, 0.625, 0.5, 0.625, 0.5, 0.7558, 0.5, 0.7666, 0.5, 0.7558, 0.5, 0.7427, 0.5, 0.7428, 0.5, 0.7427, 0.5, 0.7558, 0.5, 0.7427, 0.5, 0.7427, 0.5, 0.7558, 0.5, 0.7427, 0.5, 0.7558, 0.5, 0.7558, 0.5, 0.7427, 0.5, 0.7427, 0.5, 0.7427, 0.5, 0.7427, 0.5, 0.7427, 0.5, 0.6875, 0.5, 0.7558, 0.5, 0.7558, 0.5, 0.7427, 0.5, 0.7428, 0.5, 0.6875, 0.5, 0.7688, 0.5, 0.7692, 0.5, 0.7688, 0.5, 0.7427, 0.5, 0.7427, 0.5, 0.7427, 0.5, 0.7427, 0.5, 0.7427, 0.5, 0.7558, 0.5, 0.7558, 0.5, 0.7427, 0.5, 0.7692, 0.5, 0.7558, 0.5, 0.7558, 0.5, 0.7692, 0.5, 0.7692, 0.5, 0.7558, 0.5, 0.7558, 0.5, 0.7692, 0.5, 0.7688, 0.5, 0.7692, 0.5, 0.7692, 0.5, 0.7688, 0.5, 0.7558, 0.5, 0.7688, 0.5, 0.7688, 0.5, 0.7558, 0.5, 0.7558, 0.5, 0.7427, 0.5, 0.7427, 0.5, 0.7558, 0.5, 0.7688, 0.5, 0.7558, 0.5, 0.7558, 0.5, 0.7688, 0.5, 0.7558, 0.5, 0.7692, 0.5, 0.7692, 0.5, 0.7558, 0.5, 0.7427, 0.5, 0.7558, 0.5, 0.7558, 0.5, 0.7427, 0.5, 0.7692, 0.5, 0.7688, 0.5, 0.7688, 0.5, 0.7692, 0.5, 0.7427, 0.5, 0.7427, 0.5, 0.7427, 0.5, 0.7427, 0.5, 0.7692, 0.5, 0.7558, 0.5, 0.7688, 0.5, 0.7558, 0.5, 0.7427, 0.5, 0.7558, 0.5, 0.7558, 0.5, 0.7688, 0.5, 0.7558, 0.5, 0.7558, 0.5, 0.7427, 0.5, 0.7427, 0.5, 0.7558, 0.5, 0.7688, 0.5, 0.7688, 0.5, 0.7558, 0.5, 0.7688, 0.5, 0.7692, 0.5, 0.7692, 0.5, 0.7688, 0.5, 0.7692, 0.5, 0.7558, 0.5, 0.7558, 0.5, 0.7427, 0.5, 0.7558, 0.5, 0.7558, 0.5, 0.6685, 0.5, 0.6685, 0.5, 0.6371, 0.5, 0.6371, 0.5, 0.6846, 0.5, 0.6719, 0.5, 0.6719, 0.5, 0.6846, 0.5, 0.0, 0.0, 1.0, 0.0, 1.0, 1.0, 0.0, 1.0, 0.6846, 0.5, 0.6719, 0.5, 0.6719, 0.5, 0.6846, 0.5, 0.0, 0.0, 1.0, 0.0, 1.0, 1.0, 0.0, 1.0, 0.0, 0.0, 1.0, 0.0, 1.0, 1.0, 0.0, 1.0, 0.6846, 0.5, 0.6719, 0.5, 0.6719, 0.5, 0.6846, 0.5, 0.0, 0.0, 1.0, 0.0, 1.0, 1.0, 0.0, 1.0, 0.7558, 0.5, 0.6875, 0.5, 0.6875, 0.5, 0.7558, 0.5, 0.0, 0.0, 1.0, 0.0, 1.0, 1.0, 0.0, 1.0, 0.6846, 0.5, 0.6846, 0.5, 0.6719, 0.5, 0.6719, 0.5, 0.0, 0.0, 1.0, 0.0, 1.0, 1.0, 0.0, 1.0, 0.6846, 0.5, 0.6846, 0.5, 0.6719, 0.5, 0.6719, 0.5, 0.6846, 0.5, 0.6846, 0.5, 0.6719, 0.5, 0.6719, 0.5, 0.6846, 0.5, 0.6846, 0.5, 0.6719, 0.5, 0.6719, 0.5, 0.6846, 0.5, 0.6719, 0.5, 0.6719, 0.5, 0.6846, 0.5, 0.6846, 0.5, 0.6719, 0.5, 0.6719, 0.5, 0.6846, 0.5, 0.6685, 0.5, 0.6685, 0.5, 0.6719, 0.5, 0.6719, 0.5, 0.6685, 0.5, 0.6719, 0.5, 0.6719, 0.5, 0.6685, 0.5, 0.625, 0.5, 0.6371, 0.5, 0.6371, 0.5, 0.625, 0.5, 0.625, 0.5, 0.625, 0.5, 0.6371, 0.5, 0.6371, 0.5, 0.6846, 0.5, 0.6846, 0.5, 0.6719, 0.5, 0.6719, 0.5, 0.0, 0.0, 1.0, 0.0, 1.0, 1.0, 0.0, 1.0, 0.625, 0.5, 0.625, 0.5, 0.625, 0.5, 0.625, 0.5, 0.7558, 0.5, 0.829, 0.5, 0.7833, 0.5, 0.7558, 0.5, 0.625, 0.6225, 0.625, 0.6489, 0.625, 0.5726, 0.625, 0.5307, 0.6371, 0.5, 0.6371, 0.5, 0.625, 0.5, 0.625, 0.5, 0.0, 0.0, 1.0, 0.0, 1.0, 1.0, 0.0, 1.0, 0.625, 0.6225, 0.625, 0.5307, 0.625, 0.5157, 0.625, 0.5625, 0.625, 0.6225, 0.625, 0.6225, 0.625, 0.5307, 0.625, 0.5307, 0.625, 0.5, 0.625, 0.5, 0.625, 0.5157, 0.625, 0.5157, 0.7528, 0.7528, 0.2472, 0.7528, 0.2472, 0.2472, 0.7528, 0.2472, 0.0, 0.0, 1.0, 0.0, 1.0, 1.0, 0.0, 1.0, 0.6875, 0.5, 0.7558, 0.5, 0.7558, 0.5, 0.6875, 0.5, 0.0, 0.0, 1.0, 0.0, 1.0, 1.0, 0.0, 1.0, 0.8125, 0.5, 0.8593, 0.5, 0.8593, 0.5, 0.8125, 0.5, 0.0, 0.0, 1.0, 0.0, 1.0, 1.0, 0.0, 1.0, 0.0, 0.0, 1.0, 0.0, 1.0, 1.0, 0.0, 1.0, 0.875, 0.5, 0.8593, 0.5, 0.8593, 0.5, 0.875, 0.5, 0.0, 0.0, 1.0, 0.0, 1.0, 1.0, 0.0, 1.0, 0.0, 0.0, 1.0, 0.0, 1.0, 1.0, 0.0, 1.0, 0.0, 0.0, 1.0, 0.0, 1.0, 1.0, 0.0, 1.0, 0.8125, 0.5, 0.8125, 0.5, 0.8593, 0.5, 0.8593, 0.5, 0.8125, 0.5, 0.8125, 0.5, 0.8593, 0.5, 0.8593, 0.5, 0.8125, 0.5, 0.8593, 0.5, 0.8593, 0.5, 0.8125, 0.5, 0.6846, 0.5, 0.6846, 0.5, 0.6719, 0.5, 0.6719, 0.5, 0.0, 0.0, 1.0, 0.0, 1.0, 1.0, 0.0, 1.0, 0.6371, 0.5, 0.6371, 0.5, 0.625, 0.5, 0.625, 0.5, 0.625, 0.7451, 0.625, 0.7272, 0.625, 0.6159, 0.625, 0.625, 0.625, 0.7451, 0.625, 0.7451, 0.625, 0.7272, 0.625, 0.7272, 0.625, 0.7451, 0.625, 0.75, 0.625, 0.7352, 0.625, 0.7272, 0.0, 0.0, 1.0, 0.0, 1.0, 1.0, 0.0, 1.0, 0.0, 0.0, 1.0, 0.0, 1.0, 1.0, 0.0, 1.0, 0.625, 0.5, 0.625, 0.5, 0.625, 0.5, 0.625, 0.5, 0.0, 0.0, 1.0, 0.0, 1.0, 1.0, 0.0, 1.0, 0.0, 0.0, 1.0, 0.0, 1.0, 1.0, 0.0, 1.0, 0.625, 0.5709, 0.625, 0.5709, 0.625, 0.6159, 0.625, 0.6159, 0.0, 0.0, 1.0, 0.0, 1.0, 1.0, 0.0, 1.0, 0.0, 0.0, 1.0, 0.0, 1.0, 1.0, 0.0, 1.0, 0.75, 0.5, 0.7591, 0.5, 0.7591, 0.5, 0.75, 0.5, 0.75, 0.5, 0.75, 0.5, 0.7591, 0.5, 0.7591, 0.5, 0.75, 0.5, 0.75, 0.5, 0.7591, 0.5, 0.7591, 0.5, 0.0, 0.0, 1.0, 0.0, 1.0, 1.0, 0.0, 1.0, 0.0, 0.0, 1.0, 0.0, 1.0, 1.0, 0.0, 1.0, 0.0, 0.0, 1.0, 0.0, 1.0, 1.0, 0.0, 1.0, 0.8041, 0.5, 0.7591, 0.5, 0.7591, 0.5, 0.8041, 0.5, 0.8041, 0.5, 0.7591, 0.5, 0.7591, 0.5, 0.8041, 0.5, 0.625, 0.5709, 0.625, 0.5709, 0.625, 0.6159, 0.625, 0.6159, 0.875, 0.5, 0.8593, 0.5, 0.8593, 0.5, 0.875, 0.5, 0.625, 0.5, 0.625, 0.5, 0.625, 0.5157, 0.625, 0.5157, 0.6846, 0.5, 0.6846, 0.5, 0.6719, 0.5, 0.6719, 0.5, 0.6846, 0.5, 0.6719, 0.5, 0.6719, 0.5, 0.6846, 0.5, 0.875, 0.5625, 0.875, 0.5625, 0.875, 0.5066, 0.875, 0.5066, 0.7714, 0.5, 0.7558, 0.5, 0.7558, 0.5, 0.7714, 0.5, 0.7714, 0.5, 0.7714, 0.5, 0.7558, 0.5, 0.7558, 0.5, 0.625, 0.5157, 0.625, 0.5157, 0.625, 0.5625, 0.625, 0.5625, 0.625, 0.6159, 0.625, 0.6159, 0.625, 0.625, 0.625, 0.625, 0.6371, 0.5, 0.6371, 0.5, 0.625, 0.5, 0.625, 0.5, 0.625, 0.5, 0.625, 0.5625, 0.625, 0.5625, 0.625, 0.5, 0.6875, 0.5, 0.7558, 0.5, 0.7558, 0.5, 0.6875, 0.5, 0.6371, 0.5, 0.625, 0.5, 0.625, 0.5, 0.6371, 0.5, 0.7558, 0.5, 0.6875, 0.5, 0.6875, 0.5, 0.7558, 0.5, 0.625, 0.5625, 0.625, 0.625, 0.625, 0.625, 0.625, 0.5625, 0.875, 0.625, 0.875, 0.625, 0.875, 0.5625, 0.875, 0.5625, 0.625, 0.5066, 0.625, 0.5066, 0.625, 0.5625, 0.625, 0.5625, 0.625, 0.5625, 0.625, 0.5625, 0.625, 0.625, 0.625, 0.625, 0.8593, 0.5, 0.8125, 0.5, 0.8125, 0.5, 0.8593, 0.5, 0.75, 0.5, 0.6875, 0.5, 0.6875, 0.5, 0.75, 0.5, 0.875, 0.625, 0.875, 0.5625, 0.875, 0.5625, 0.875, 0.625, 0.625, 0.5, 0.625, 0.5625, 0.625, 0.5625, 0.625, 0.5, 0.625, 0.5625, 0.625, 0.625, 0.625, 0.625, 0.625, 0.5625, 0.7591, 0.5, 0.75, 0.5, 0.75, 0.5, 0.7591, 0.5, 0.6875, 0.5, 0.625, 0.5, 0.625, 0.5, 0.6875, 0.5, 0.875, 0.5625, 0.875, 0.5, 0.875, 0.5, 0.875, 0.5625, 0.625, 0.5625, 0.625, 0.5625, 0.625, 0.5709, 0.625, 0.5709, 0.8125, 0.5, 0.8041, 0.5, 0.8041, 0.5, 0.8125, 0.5, 0.8125, 0.5, 0.8041, 0.5, 0.8041, 0.5, 0.8125, 0.5, 0.0, 0.0, 1.0, 0.0, 1.0, 1.0, 0.0, 1.0, 0.0, 0.0, 1.0, 0.0, 1.0, 1.0, 0.0, 1.0, 0.0, 0.0, 1.0, 0.0, 1.0, 1.0, 0.0, 1.0, 0.0, 0.0, 1.0, 0.0, 1.0, 1.0, 0.0, 1.0, 0.0, 0.0, 1.0, 0.0, 1.0, 1.0, 0.0, 1.0, 0.625, 0.5625, 0.625, 0.5625, 0.625, 0.5709, 0.625, 0.5709, 0.0, 0.0, 1.0, 0.0, 1.0, 1.0, 0.0, 1.0, 0.0, 0.0, 1.0, 0.0, 1.0, 1.0, 0.0, 1.0, 0.625, 0.5, 0.625, 0.5, 0.625, 0.5, 0.625, 0.5, 0.0, 0.0, 1.0, 0.0, 1.0, 1.0, 0.0, 1.0, 0.0, 0.0, 1.0, 0.0, 1.0, 1.0, 0.0, 1.0, 0.6846, 0.5, 0.6846, 0.5, 0.6719, 0.5, 0.6719, 0.5, 0.6371, 0.5, 0.6371, 0.5, 0.625, 0.5, 0.625, 0.5, 0.625, 0.7272, 0.625, 0.639, 0.625, 0.5709, 0.625, 0.6159, 0.625, 0.7272, 0.625, 0.7272, 0.625, 0.639, 0.625, 0.639, 0.625, 0.7272, 0.625, 0.7352, 0.625, 0.6625, 0.625, 0.639, 0.0, 0.0, 1.0, 0.0, 1.0, 1.0, 0.0, 1.0, 0.75, 0.5, 0.7591, 0.5, 0.8041, 0.5, 0.8027, 0.5, 0.7591, 0.5, 0.8041, 0.5, 0.8041, 0.5, 0.7591, 0.5, 0.7591, 0.5, 0.7591, 0.5, 0.8041, 0.5, 0.8041, 0.5, 0.7591, 0.5, 0.7591, 0.5, 0.8041, 0.5, 0.8041, 0.5, 0.875, 0.5, 0.8363, 0.5, 0.7558, 0.5, 0.7558, 0.5, 0.7692, 0.5, 0.7688, 0.5, 0.7428, 0.5, 0.7427, 0.5, 0.7558, 0.5, 0.7558, 0.5, 0.6875, 0.5, 0.6875, 0.5, 0.6875, 0.5, 0.625, 0.5625, 0.625, 0.5625, 0.625, 0.5709, 0.625, 0.5709, 0.8125, 0.5, 0.8041, 0.5, 0.8041, 0.5, 0.8125, 0.5, 0.7558, 0.5, 0.6875, 0.5, 0.6875, 0.5, 0.7558, 0.5, 0.8041, 0.5, 0.7591, 0.5, 0.7591, 0.5, 0.8041, 0.5, 0.625, 0.6159, 0.625, 0.6159, 0.625, 0.6159, 0.625, 0.6159, 0.875, 0.5, 0.8593, 0.5, 0.8593, 0.5, 0.875, 0.5, 0.625, 0.5, 0.625, 0.5, 0.625, 0.5157, 0.625, 0.5157, 0.6685, 0.5, 0.6685, 0.5, 0.6685, 0.5, 0.6685, 0.5, 0.6846, 0.5, 0.6719, 0.5, 0.6719, 0.5, 0.6846, 0.5, 0.875, 0.5625, 0.875, 0.5625, 0.875, 0.5066, 0.875, 0.5066, 0.7714, 0.5, 0.7558, 0.5, 0.7558, 0.5, 0.7714, 0.5, 0.7714, 0.5, 0.7714, 0.5, 0.7558, 0.5, 0.7558, 0.5, 0.625, 0.5709, 0.625, 0.6159, 0.625, 0.6159, 0.625, 0.5709, 0.625, 0.6159, 0.625, 0.6159, 0.625, 0.625, 0.625, 0.625, 0.6371, 0.5, 0.6371, 0.5, 0.625, 0.5, 0.625, 0.5, 0.625, 0.5, 0.625, 0.5625, 0.625, 0.5625, 0.625, 0.5, 0.6371, 0.5, 0.625, 0.5, 0.625, 0.5, 0.6371, 0.5, 0.7558, 0.5, 0.6875, 0.5, 0.6875, 0.5, 0.7558, 0.5, 0.625, 0.5625, 0.625, 0.625, 0.625, 0.625, 0.625, 0.5625, 0.875, 0.625, 0.875, 0.625, 0.875, 0.5625, 0.875, 0.5625, 0.625, 0.5066, 0.625, 0.5066, 0.625, 0.5625, 0.625, 0.5625, 0.625, 0.5625, 0.625, 0.5625, 0.625, 0.625, 0.625, 0.625, 0.8593, 0.5, 0.8125, 0.5, 0.8125, 0.5, 0.8593, 0.5, 0.75, 0.5, 0.6875, 0.5, 0.6875, 0.5, 0.75, 0.5, 0.875, 0.625, 0.875, 0.5625, 0.875, 0.5625, 0.875, 0.625, 0.625, 0.5, 0.625, 0.5625, 0.625, 0.5625, 0.625, 0.5, 0.625, 0.5625, 0.625, 0.625, 0.625, 0.625, 0.625, 0.5625, 0.7591, 0.5, 0.75, 0.5, 0.75, 0.5, 0.7591, 0.5, 0.6875, 0.5, 0.625, 0.5, 0.625, 0.5, 0.6875, 0.5, 0.875, 0.5625, 0.875, 0.5, 0.875, 0.5, 0.875, 0.5625, 0.625, 0.5709, 0.625, 0.5709, 0.625, 0.6159, 0.625, 0.6159, 0.625, 0.5157, 0.625, 0.5157, 0.625, 0.5625, 0.625, 0.5625, 0.625, 0.5157, 0.625, 0.5157, 0.625, 0.5157, 0.625, 0.5157, 0.625, 0.5709, 0.625, 0.5709, 0.625, 0.5709, 0.625, 0.5709, 0.625, 0.6159, 0.625, 0.5709, 0.625, 0.5709, 0.625, 0.6159, 0.625, 0.5157, 0.625, 0.5625, 0.625, 0.5625, 0.625, 0.5157, 0.625, 0.5625, 0.625, 0.5625, 0.625, 0.5625, 0.625, 0.5625, 0.625, 0.5625, 0.625, 0.5157, 0.625, 0.5157, 0.625, 0.5625, 0.6875, 0.5, 0.6846, 0.5, 0.6846, 0.5, 0.6875, 0.5, 0.6875, 0.5, 0.6875, 0.5, 0.6846, 0.5, 0.6846, 0.5, 0.6875, 0.5, 0.6875, 0.5, 0.6846, 0.5, 0.6846, 0.5, 0.0, 0.0, 1.0, 0.0, 1.0, 1.0, 0.0, 1.0, 0.6875, 0.5, 0.6846, 0.5, 0.6846, 0.5, 0.6875, 0.5, 0.6875, 0.5, 0.6875, 0.5, 0.6846, 0.5, 0.6846, 0.5, 0.0, 0.0, 1.0, 0.0, 1.0, 1.0, 0.0, 1.0, 0.6875, 0.5, 0.6875, 0.5, 0.6846, 0.5, 0.6846, 0.5, 0.0, 0.0, 1.0, 0.0, 1.0, 1.0, 0.0, 1.0, 0.6875, 0.5, 0.6875, 0.5, 0.6846, 0.5, 0.6846, 0.5, 0.6875, 0.5, 0.6846, 0.5, 0.6846, 0.5, 0.6875, 0.5, 0.6875, 0.5, 0.6846, 0.5, 0.6846, 0.5, 0.6875, 0.5, 0.6875, 0.5, 0.6875, 0.5, 0.6846, 0.5, 0.6846, 0.5, 0.6875, 0.5, 0.6875, 0.5, 0.6846, 0.5, 0.6846, 0.5, 0.6875, 0.5, 0.6875, 0.5, 0.6846, 0.5, 0.6846, 0.5, 0.0, 0.0, 1.0, 0.0, 1.0, 1.0, 0.0, 1.0, 0.6875, 0.5, 0.6875, 0.5, 0.6846, 0.5, 0.6846, 0.5, 0.0, 0.0, 1.0, 0.0, 1.0, 1.0, 0.0, 1.0, 0.6875, 0.5, 0.6875, 0.5, 0.6846, 0.5, 0.6846, 0.5, 0.0, 0.0, 1.0, 0.0, 1.0, 1.0, 0.0, 1.0, 0.6875, 0.5, 0.6846, 0.5, 0.6846, 0.5, 0.6875, 0.5, 0.0, 0.0, 1.0, 0.0, 1.0, 1.0, 0.0, 1.0, 0.0, 0.0, 1.0, 0.0, 1.0, 1.0, 0.0, 1.0, 0.6875, 0.5, 0.6846, 0.5, 0.6846, 0.5, 0.6875, 0.5, 0.0, 0.0, 1.0, 0.0, 1.0, 1.0, 0.0, 1.0, 0.6875, 0.5, 0.6846, 0.5, 0.6846, 0.5, 0.6875, 0.5, 0.6719, 0.5, 0.6719, 0.5, 0.6846, 0.5, 0.6846, 0.5, 0.6719, 0.5, 0.6846, 0.5, 0.6846, 0.5, 0.6719, 0.5, 0.6719, 0.5, 0.6719, 0.5, 0.6685, 0.5, 0.6685, 0.5, 0.6719, 0.5, 0.6685, 0.5, 0.6685, 0.5, 0.6719, 0.5, 0.6719, 0.5, 0.6719, 0.5, 0.6685, 0.5, 0.6685, 0.5, 0.0, 0.0, 1.0, 0.0, 1.0, 1.0, 0.0, 1.0, 0.6719, 0.5, 0.6719, 0.5, 0.6685, 0.5, 0.6685, 0.5, 0.6719, 0.5, 0.6685, 0.5, 0.6685, 0.5, 0.6719, 0.5, 0.6719, 0.5, 0.6719, 0.5, 0.6685, 0.5, 0.6685, 0.5, 0.0, 0.0, 1.0, 0.0, 1.0, 1.0, 0.0, 1.0, 0.6719, 0.5, 0.6719, 0.5, 0.6685, 0.5, 0.6685, 0.5, 0.0, 0.0, 1.0, 0.0, 1.0, 1.0, 0.0, 1.0, 0.6719, 0.5, 0.6719, 0.5, 0.6719, 0.5, 0.6719, 0.5, 0.6685, 0.5, 0.6685, 0.5, 0.6371, 0.5, 0.6371, 0.5, 0.6719, 0.5, 0.6685, 0.5, 0.6685, 0.5, 0.6719, 0.5, 0.0, 0.0, 1.0, 0.0, 1.0, 1.0, 0.0, 1.0, 0.6719, 0.5, 0.6685, 0.5, 0.6685, 0.5, 0.6719, 0.5, 0.0, 0.0, 1.0, 0.0, 1.0, 1.0, 0.0, 1.0, 0.0, 0.0, 1.0, 0.0, 1.0, 1.0, 0.0, 1.0, 0.6719, 0.5, 0.6685, 0.5, 0.6685, 0.5, 0.6719, 0.5, 0.0, 0.0, 1.0, 0.0, 1.0, 1.0, 0.0, 1.0, 0.6719, 0.5, 0.6719, 0.5, 0.6685, 0.5, 0.6685, 0.5, 0.0, 0.0, 1.0, 0.0, 1.0, 1.0, 0.0, 1.0, 0.6719, 0.5, 0.6719, 0.5, 0.6685, 0.5, 0.6685, 0.5, 0.0, 0.0, 1.0, 0.0, 1.0, 1.0, 0.0, 1.0, 0.6719, 0.5, 0.6719, 0.5, 0.6685, 0.5, 0.6685, 0.5, 0.6719, 0.5, 0.6719, 0.5, 0.6685, 0.5, 0.6685, 0.5, 0.6719, 0.5, 0.6719, 0.5, 0.6685, 0.5, 0.6685, 0.5, 0.6719, 0.5, 0.6685, 0.5, 0.6685, 0.5, 0.6719, 0.5, 0.6719, 0.5, 0.6685, 0.5, 0.6685, 0.5, 0.6719, 0.5, 0.6685, 0.5, 0.6371, 0.5, 0.6371, 0.5, 0.6685, 0.5, 0.6371, 0.5, 0.6371, 0.5, 0.6685, 0.5, 0.6685, 0.5, 0.0, 0.0, 1.0, 0.0, 1.0, 1.0, 0.0, 1.0, 0.6371, 0.5, 0.6371, 0.5, 0.6685, 0.5, 0.6685, 0.5, 0.6685, 0.5, 0.6371, 0.5, 0.6371, 0.5, 0.6685, 0.5, 0.6371, 0.5, 0.6371, 0.5, 0.6685, 0.5, 0.6685, 0.5, 0.0, 0.0, 1.0, 0.0, 1.0, 1.0, 0.0, 1.0, 0.6371, 0.5, 0.6371, 0.5, 0.6685, 0.5, 0.6685, 0.5, 0.0, 0.0, 1.0, 0.0, 1.0, 1.0, 0.0, 1.0, 0.6371, 0.5, 0.6371, 0.5, 0.6685, 0.5, 0.6685, 0.5, 0.0, 0.0, 1.0, 0.0, 1.0, 1.0, 0.0, 1.0, 0.6371, 0.5, 0.6371, 0.5, 0.6685, 0.5, 0.6685, 0.5, 0.0, 0.0, 1.0, 0.0, 1.0, 1.0, 0.0, 1.0, 0.0, 0.0, 1.0, 0.0, 1.0, 1.0, 0.0, 1.0, 0.6371, 0.5, 0.6371, 0.5, 0.6685, 0.5, 0.6685, 0.5, 0.0, 0.0, 1.0, 0.0, 1.0, 1.0, 0.0, 1.0, 0.6685, 0.5, 0.6371, 0.5, 0.6371, 0.5, 0.6685, 0.5, 0.0, 0.0, 1.0, 0.0, 1.0, 1.0, 0.0, 1.0, 0.6685, 0.5, 0.6371, 0.5, 0.6371, 0.5, 0.6685, 0.5, 0.0, 0.0, 1.0, 0.0, 1.0, 1.0, 0.0, 1.0, 0.6371, 0.5, 0.6371, 0.5, 0.6685, 0.5, 0.6685, 0.5, 0.6685, 0.5, 0.6371, 0.5, 0.6371, 0.5, 0.6685, 0.5, 0.6685, 0.5, 0.6371, 0.5, 0.6371, 0.5, 0.6685, 0.5, 0.6685, 0.5, 0.6371, 0.5, 0.6371, 0.5, 0.6685, 0.5, 0.6371, 0.5, 0.6371, 0.5, 0.6685, 0.5, 0.6685, 0.5, 0.6846, 0.5, 0.6846, 0.5, 0.6719, 0.5, 0.6719, 0.5, 0.7558, 0.5, 0.6875, 0.5, 0.6875, 0.5, 0.7558, 0.5, 0.6846, 0.5, 0.6846, 0.5, 0.6719, 0.5, 0.6719, 0.5, 0.6371, 0.5, 0.6371, 0.5, 0.6685, 0.5, 0.6685, 0.5, 0.6846, 0.5, 0.6846, 0.5, 0.6846, 0.5, 0.6846, 0.5, 0.6719, 0.5, 0.6719, 0.5, 0.6719, 0.5, 0.6719, 0.5, 0.6371, 0.5, 0.6371, 0.5, 0.6371, 0.5, 0.6371, 0.5, 0.6371, 0.5, 0.6685, 0.5, 0.6685, 0.5, 0.6371, 0.5, 0.6875, 0.5, 0.6875, 0.5, 0.6875, 0.5, 0.6875, 0.5, 0.6846, 0.5, 0.6846, 0.5, 0.6846, 0.5, 0.6846, 0.5, 0.625, 0.4404, 0.625, 0.4531, 0.625, 0.4531, 0.625, 0.4404, 0.7558, 0.5, 0.7558, 0.5, 0.7558, 0.5, 0.7558, 0.5, 0.6685, 0.5, 0.6371, 0.5, 0.6371, 0.5, 0.6685, 0.5, 0.6719, 0.5, 0.6846, 0.5, 0.6846, 0.5, 0.6719, 0.5, 0.625, 0.6897, 0.625, 0.7108, 0.625, 0.7108, 0.625, 0.6897, 0.625, 0.6271, 0.625, 0.6897, 0.625, 0.6897, 0.625, 0.6271, 0.625, 0.6593, 0.625, 0.6271, 0.625, 0.6271, 0.625, 0.6593, 0.625, 0.6271, 0.625, 0.6897, 0.625, 0.6897, 0.625, 0.6271, 0.625, 0.6271, 0.625, 0.6897, 0.625, 0.6897, 0.625, 0.6271, 0.625, 0.6897, 0.625, 0.7108, 0.625, 0.7108, 0.625, 0.6897, 0.625, 0.6593, 0.625, 0.6271, 0.625, 0.6271, 0.625, 0.6593, 0.625, 0.7084, 0.625, 0.6581, 0.625, 0.6337, 0.625, 0.6852, 0.625, 0.6897, 0.625, 0.7108, 0.625, 0.7108, 0.625, 0.6897, 0.625, 0.6593, 0.625, 0.6271, 0.625, 0.6271, 0.625, 0.6593, 0.625, 0.6337, 0.625, 0.6581, 0.625, 0.6593, 0.625, 0.6271, 0.625, 0.6852, 0.625, 0.6337, 0.625, 0.6271, 0.625, 0.6842, 0.625, 0.7084, 0.625, 0.6852, 0.625, 0.6842, 0.625, 0.7147, 0.625, 0.6581, 0.625, 0.7084, 0.625, 0.7147, 0.625, 0.6593, 0.625, 0.6897, 0.625, 0.6897, 0.625, 0.7108, 0.625, 0.7108, 0.625, 0.6271, 0.625, 0.6271, 0.625, 0.6897, 0.625, 0.6897, 0.625, 0.6593, 0.625, 0.6593, 0.625, 0.6271, 0.625, 0.6271, 0.625, 0.6271, 0.625, 0.6271, 0.625, 0.6897, 0.625, 0.6897, 0.625, 0.6271, 0.625, 0.6271, 0.625, 0.6897, 0.625, 0.6897, 0.625, 0.6897, 0.625, 0.6897, 0.625, 0.7108, 0.625, 0.7108, 0.625, 0.6593, 0.625, 0.6593, 0.625, 0.6271, 0.625, 0.6271, 0.625, 0.7084, 0.625, 0.6852, 0.625, 0.6337, 0.625, 0.6581, 0.625, 0.6897, 0.625, 0.6897, 0.625, 0.7108, 0.625, 0.7108, 0.625, 0.6593, 0.625, 0.6593, 0.625, 0.6271, 0.625, 0.6271, 0.625, 0.6337, 0.625, 0.6271, 0.625, 0.6593, 0.625, 0.6581, 0.625, 0.6852, 0.625, 0.6842, 0.625, 0.6271, 0.625, 0.6337, 0.625, 0.7084, 0.625, 0.7147, 0.625, 0.6842, 0.625, 0.6852, 0.625, 0.6271, 0.625, 0.6593, 0.625, 0.6271, 0.625, 0.6897, 0.625, 0.7108, 0.625, 0.6897, 0.625, 0.6897, 0.625, 0.7108, 0.625, 0.7108, 0.625, 0.6897, 0.625, 0.6271, 0.625, 0.6897, 0.625, 0.6897, 0.625, 0.6271, 0.625, 0.6593, 0.625, 0.6271, 0.625, 0.6271, 0.625, 0.6593, 0.625, 0.6271, 0.625, 0.6897, 0.625, 0.6897, 0.625, 0.6271, 0.625, 0.6271, 0.625, 0.6897, 0.625, 0.6897, 0.625, 0.6841, 0.625, 0.6299, 0.625, 0.6271, 0.625, 0.6897, 0.625, 0.7108, 0.625, 0.7108, 0.625, 0.6897, 0.625, 0.6593, 0.625, 0.6271, 0.625, 0.6271, 0.625, 0.6593, 0.625, 0.7084, 0.625, 0.6581, 0.625, 0.6337, 0.625, 0.6852, 0.625, 0.6897, 0.625, 0.7108, 0.625, 0.7108, 0.625, 0.6897, 0.625, 0.6593, 0.625, 0.6271, 0.625, 0.6271, 0.625, 0.6593, 0.625, 0.6581, 0.625, 0.7084, 0.625, 0.7147, 0.625, 0.6593, 0.625, 0.6271, 0.625, 0.6593, 0.625, 0.7108, 0.625, 0.6897, 0.625, 0.7084, 0.625, 0.6852, 0.625, 0.6841, 0.625, 0.6842, 0.625, 0.7147, 0.625, 0.6852, 0.625, 0.6337, 0.625, 0.6299, 0.625, 0.6841, 0.625, 0.6299, 0.625, 0.6337, 0.625, 0.6337, 0.625, 0.6299, 0.375, 0.0, 0.625, 0.0, 0.625, 0.25, 0.375, 0.25, 0.375, 0.25, 0.625, 0.25, 0.625, 0.5, 0.375, 0.5, 0.375, 0.5, 0.625, 0.5, 0.625, 0.75, 0.375, 0.75, 0.375, 0.75, 0.625, 0.75, 0.625, 1.0, 0.375, 1.0, 0.125, 0.5, 0.375, 0.5, 0.375, 0.75, 0.125, 0.75, 0.625, 0.5, 0.875, 0.5, 0.875, 0.75, 0.625, 0.75, 0.625, 0.6271, 0.625, 0.6299, 0.625, 0.6337, 0.625, 0.6581, 0.625, 0.6593, 0.625, 0.6271, 0.625, 0.6593, 0.625, 0.6593, 0.625, 0.6271, 0.625, 0.6581, 0.625, 0.6593, 0.625, 0.6593, 0.625, 0.6581, 0.625, 0.6337, 0.625, 0.6581, 0.625, 0.6581, 0.625, 0.6337, 0.625, 0.6271, 0.625, 0.6299, 0.625, 0.6299, 0.625, 0.6271, 0.625, 0.6593, 0.625, 0.6271, 0.625, 0.6271, 0.625, 0.6593, 0.625, 0.6271, 0.625, 0.6271, 0.625, 0.6271, 0.625, 0.6271, 0.625, 0.6593, 0.625, 0.6271, 0.625, 0.6271, 0.625, 0.6593, 0.625, 0.6593, 0.625, 0.6593, 0.625, 0.6593, 0.625, 0.6593, 0.625, 0.6897, 0.625, 0.6897, 0.625, 0.7108, 0.625, 0.7108, 0.625, 0.6271, 0.625, 0.6271, 0.625, 0.6897, 0.625, 0.6897, 0.625, 0.6593, 0.625, 0.6593, 0.625, 0.6271, 0.625, 0.6271, 0.625, 0.6271, 0.625, 0.6271, 0.625, 0.6897, 0.625, 0.6897, 0.625, 0.6271, 0.625, 0.6271, 0.625, 0.6299, 0.625, 0.6841, 0.625, 0.6897, 0.625, 0.6897, 0.625, 0.6897, 0.625, 0.6897, 0.625, 0.7108, 0.625, 0.7108, 0.625, 0.6593, 0.625, 0.6593, 0.625, 0.6271, 0.625, 0.6271, 0.625, 0.7084, 0.625, 0.6852, 0.625, 0.6337, 0.625, 0.6581, 0.625, 0.6897, 0.625, 0.6897, 0.625, 0.7108, 0.625, 0.7108, 0.625, 0.6593, 0.625, 0.6593, 0.625, 0.6271, 0.625, 0.6271, 0.625, 0.6271, 0.625, 0.6897, 0.625, 0.7108, 0.625, 0.6593, 0.625, 0.7084, 0.625, 0.7147, 0.625, 0.6842, 0.625, 0.6841, 0.625, 0.6852, 0.625, 0.6852, 0.625, 0.6841, 0.625, 0.6299, 0.625, 0.6337, 0.625, 0.6299, 0.625, 0.6299, 0.625, 0.6337, 0.625, 0.6337, 0.375, 0.0, 0.375, 0.25, 0.625, 0.25, 0.625, 0.0, 0.375, 0.25, 0.375, 0.5, 0.625, 0.5, 0.625, 0.25, 0.375, 0.5, 0.375, 0.75, 0.625, 0.75, 0.625, 0.5, 0.375, 0.75, 0.375, 1.0, 0.625, 1.0, 0.625, 0.75, 0.125, 0.5, 0.125, 0.75, 0.375, 0.75, 0.375, 0.5, 0.625, 0.5, 0.625, 0.75, 0.875, 0.75, 0.875, 0.5, 0.625, 0.6271, 0.625, 0.6593, 0.625, 0.6581, 0.625, 0.6337, 0.625, 0.6299, 0.625, 0.6271, 0.625, 0.6271, 0.625, 0.6593, 0.625, 0.6593, 0.625, 0.6337, 0.625, 0.6337, 0.625, 0.6581, 0.625, 0.6581, 0.625, 0.6271, 0.625, 0.6271, 0.625, 0.6299, 0.625, 0.6299, 0.625, 0.6593, 0.625, 0.6593, 0.625, 0.6271, 0.625, 0.6271, 0.625, 0.6271, 0.625, 0.6271, 0.625, 0.6271, 0.625, 0.6271, 0.625, 0.6593, 0.625, 0.6593, 0.625, 0.6271, 0.625, 0.6271, 0.625, 0.6897, 0.625, 0.7108, 0.625, 0.7108, 0.625, 0.6897, 0.625, 0.6271, 0.625, 0.6897, 0.625, 0.6897, 0.625, 0.6271, 0.625, 0.6593, 0.625, 0.6271, 0.625, 0.6271, 0.625, 0.6593, 0.625, 0.6271, 0.625, 0.6897, 0.625, 0.6897, 0.625, 0.6271, 0.625, 0.6271, 0.625, 0.6897, 0.625, 0.6897, 0.625, 0.6841, 0.625, 0.6299, 0.625, 0.6271, 0.625, 0.6897, 0.625, 0.7108, 0.625, 0.7108, 0.625, 0.6897, 0.625, 0.6593, 0.625, 0.6271, 0.625, 0.6271, 0.625, 0.6593, 0.625, 0.7084, 0.625, 0.6581, 0.625, 0.6337, 0.625, 0.6852, 0.625, 0.6897, 0.625, 0.7108, 0.625, 0.7108, 0.625, 0.6897, 0.625, 0.6593, 0.625, 0.6271, 0.625, 0.6271, 0.625, 0.6593, 0.625, 0.6581, 0.625, 0.7084, 0.625, 0.7147, 0.625, 0.6593, 0.625, 0.6271, 0.625, 0.6593, 0.625, 0.7108, 0.625, 0.6897, 0.625, 0.7084, 0.625, 0.6852, 0.625, 0.6841, 0.625, 0.6842, 0.625, 0.7147, 0.625, 0.6852, 0.625, 0.6337, 0.625, 0.6299, 0.625, 0.6841, 0.625, 0.6299, 0.625, 0.6337, 0.625, 0.6337, 0.625, 0.6299, 0.375, 0.0, 0.625, 0.0, 0.625, 0.25, 0.375, 0.25, 0.375, 0.25, 0.625, 0.25, 0.625, 0.5, 0.375, 0.5, 0.375, 0.5, 0.625, 0.5, 0.625, 0.75, 0.375, 0.75, 0.375, 0.75, 0.625, 0.75, 0.625, 1.0, 0.375, 1.0, 0.125, 0.5, 0.375, 0.5, 0.375, 0.75, 0.125, 0.75, 0.625, 0.5, 0.875, 0.5, 0.875, 0.75, 0.625, 0.75, 0.625, 0.6271, 0.625, 0.6299, 0.625, 0.6337, 0.625, 0.6581, 0.625, 0.6593, 0.625, 0.6271, 0.625, 0.6593, 0.625, 0.6593, 0.625, 0.6271, 0.625, 0.6581, 0.625, 0.6593, 0.625, 0.6593, 0.625, 0.6581, 0.625, 0.6337, 0.625, 0.6581, 0.625, 0.6581, 0.625, 0.6337, 0.625, 0.6271, 0.625, 0.6299, 0.625, 0.6299, 0.625, 0.6271, 0.625, 0.6593, 0.625, 0.6271, 0.625, 0.6271, 0.625, 0.6593, 0.625, 0.6271, 0.625, 0.6271, 0.625, 0.6271, 0.625, 0.6271, 0.625, 0.6593, 0.625, 0.6271, 0.625, 0.6271, 0.625, 0.6593, 0.625, 0.6593, 0.625, 0.6593, 0.625, 0.6593, 0.625, 0.6593, 0.625, 0.6897, 0.625, 0.6897, 0.625, 0.7108, 0.625, 0.7108, 0.625, 0.6271, 0.625, 0.6271, 0.625, 0.6897, 0.625, 0.6897, 0.625, 0.6593, 0.625, 0.6593, 0.625, 0.6271, 0.625, 0.6271, 0.625, 0.6271, 0.625, 0.6271, 0.625, 0.6897, 0.625, 0.6897, 0.625, 0.6271, 0.625, 0.6271, 0.625, 0.6299, 0.625, 0.6841, 0.625, 0.6897, 0.625, 0.6897, 0.625, 0.6897, 0.625, 0.6897, 0.625, 0.7108, 0.625, 0.7108, 0.625, 0.6593, 0.625, 0.6593, 0.625, 0.6271, 0.625, 0.6271, 0.625, 0.7084, 0.625, 0.6852, 0.625, 0.6337, 0.625, 0.6581, 0.625, 0.6897, 0.625, 0.6897, 0.625, 0.7108, 0.625, 0.7108, 0.625, 0.6593, 0.625, 0.6593, 0.625, 0.6271, 0.625, 0.6271, 0.625, 0.6271, 0.625, 0.6897, 0.625, 0.7108, 0.625, 0.6593, 0.625, 0.7084, 0.625, 0.7147, 0.625, 0.6842, 0.625, 0.6841, 0.625, 0.6852, 0.625, 0.6852, 0.625, 0.6841, 0.625, 0.6299, 0.625, 0.6337, 0.625, 0.6299, 0.625, 0.6299, 0.625, 0.6337, 0.625, 0.6337, 0.375, 0.0, 0.375, 0.25, 0.625, 0.25, 0.625, 0.0, 0.375, 0.25, 0.375, 0.5, 0.625, 0.5, 0.625, 0.25, 0.375, 0.5, 0.375, 0.75, 0.625, 0.75, 0.625, 0.5, 0.375, 0.75, 0.375, 1.0, 0.625, 1.0, 0.625, 0.75, 0.125, 0.5, 0.125, 0.75, 0.375, 0.75, 0.375, 0.5, 0.625, 0.5, 0.625, 0.75, 0.875, 0.75, 0.875, 0.5, 0.625, 0.6271, 0.625, 0.6593, 0.625, 0.6581, 0.625, 0.6337, 0.625, 0.6299, 0.625, 0.6271, 0.625, 0.6271, 0.625, 0.6593, 0.625, 0.6593, 0.625, 0.6337, 0.625, 0.6337, 0.625, 0.6581, 0.625, 0.6581, 0.625, 0.6271, 0.625, 0.6271, 0.625, 0.6299, 0.625, 0.6299, 0.625, 0.6593, 0.625, 0.6593, 0.625, 0.6271, 0.625, 0.6271, 0.625, 0.6271, 0.625, 0.6271, 0.625, 0.6271, 0.625, 0.6271, 0.625, 0.6593, 0.625, 0.6593, 0.625, 0.6271, 0.625, 0.6271, 0.625, 0.6897, 0.625, 0.7108, 0.625, 0.7108, 0.625, 0.6897, 0.625, 0.6271, 0.625, 0.6897, 0.625, 0.6897, 0.625, 0.6271, 0.625, 0.6593, 0.625, 0.6271, 0.625, 0.6271, 0.625, 0.6593, 0.625, 0.6271, 0.625, 0.6897, 0.625, 0.6897, 0.625, 0.6271, 0.625, 0.6271, 0.625, 0.6897, 0.625, 0.6897, 0.625, 0.6271, 0.625, 0.6897, 0.625, 0.7108, 0.625, 0.7108, 0.625, 0.6897, 0.625, 0.6593, 0.625, 0.6271, 0.625, 0.6271, 0.625, 0.6593, 0.625, 0.7084, 0.625, 0.6581, 0.625, 0.6337, 0.625, 0.6852, 0.625, 0.6897, 0.625, 0.7108, 0.625, 0.7108, 0.625, 0.6897, 0.625, 0.6593, 0.625, 0.6271, 0.625, 0.6271, 0.625, 0.6593, 0.625, 0.6337, 0.625, 0.6581, 0.625, 0.6593, 0.625, 0.6271, 0.625, 0.6852, 0.625, 0.6337, 0.625, 0.6271, 0.625, 0.6842, 0.625, 0.7084, 0.625, 0.6852, 0.625, 0.6842, 0.625, 0.7147, 0.625, 0.6581, 0.625, 0.7084, 0.625, 0.7147, 0.625, 0.6593, 0.625, 0.6897, 0.625, 0.6897, 0.625, 0.7108, 0.625, 0.7108, 0.625, 0.6271, 0.625, 0.6271, 0.625, 0.6897, 0.625, 0.6897, 0.625, 0.6593, 0.625, 0.6593, 0.625, 0.6271, 0.625, 0.6271, 0.625, 0.6271, 0.625, 0.6271, 0.625, 0.6897, 0.625, 0.6897, 0.625, 0.6271, 0.625, 0.6271, 0.625, 0.6897, 0.625, 0.6897, 0.625, 0.6897, 0.625, 0.6897, 0.625, 0.7108, 0.625, 0.7108, 0.625, 0.6593, 0.625, 0.6593, 0.625, 0.6271, 0.625, 0.6271, 0.625, 0.7084, 0.625, 0.6852, 0.625, 0.6337, 0.625, 0.6581, 0.625, 0.6897, 0.625, 0.6897, 0.625, 0.7108, 0.625, 0.7108, 0.625, 0.6593, 0.625, 0.6593, 0.625, 0.6271, 0.625, 0.6271, 0.625, 0.6337, 0.625, 0.6271, 0.625, 0.6593, 0.625, 0.6581, 0.625, 0.6852, 0.625, 0.6842, 0.625, 0.6271, 0.625, 0.6337, 0.625, 0.7084, 0.625, 0.7147, 0.625, 0.6842, 0.625, 0.6852, 0.625, 0.6271, 0.625, 0.6593, 0.625, 0.6271, 0.625, 0.6897, 0.625, 0.7108, 0.625, 0.6897, 0.625, 0.6897, 0.625, 0.7108, 0.625, 0.7108, 0.625, 0.6897, 0.625, 0.6271, 0.625, 0.6897, 0.625, 0.6897, 0.625, 0.6271, 0.625, 0.6593, 0.625, 0.6271, 0.625, 0.6271, 0.625, 0.6593, 0.625, 0.6271, 0.625, 0.6897, 0.625, 0.6897, 0.625, 0.6271, 0.625, 0.6271, 0.625, 0.6897, 0.625, 0.6897, 0.625, 0.6271, 0.625, 0.6897, 0.625, 0.7108, 0.625, 0.7108, 0.625, 0.6897, 0.625, 0.6593, 0.625, 0.6271, 0.625, 0.6271, 0.625, 0.6593, 0.625, 0.7084, 0.625, 0.6581, 0.625, 0.6337, 0.625, 0.6852, 0.625, 0.6897, 0.625, 0.7108, 0.625, 0.7108, 0.625, 0.6897, 0.625, 0.6593, 0.625, 0.6271, 0.625, 0.6271, 0.625, 0.6593, 0.625, 0.6337, 0.625, 0.6581, 0.625, 0.6593, 0.625, 0.6271, 0.625, 0.6852, 0.625, 0.6337, 0.625, 0.6271, 0.625, 0.6842, 0.625, 0.7084, 0.625, 0.6852, 0.625, 0.6842, 0.625, 0.7147, 0.625, 0.6581, 0.625, 0.7084, 0.625, 0.7147, 0.625, 0.6593, 0.625, 0.6897, 0.625, 0.6897, 0.625, 0.7108, 0.625, 0.7108, 0.625, 0.6271, 0.625, 0.6271, 0.625, 0.6897, 0.625, 0.6897, 0.625, 0.6593, 0.625, 0.6593, 0.625, 0.6271, 0.625, 0.6271, 0.625, 0.6271, 0.625, 0.6271, 0.625, 0.6897, 0.625, 0.6897, 0.625, 0.6271, 0.625, 0.6271, 0.625, 0.6897, 0.625, 0.6897, 0.625, 0.6897, 0.625, 0.6897, 0.625, 0.7108, 0.625, 0.7108, 0.625, 0.6593, 0.625, 0.6593, 0.625, 0.6271, 0.625, 0.6271, 0.625, 0.7084, 0.625, 0.6852, 0.625, 0.6337, 0.625, 0.6581, 0.625, 0.6897, 0.625, 0.6897, 0.625, 0.7108, 0.625, 0.7108, 0.625, 0.6593, 0.625, 0.6593, 0.625, 0.6271, 0.625, 0.6271, 0.625, 0.6337, 0.625, 0.6271, 0.625, 0.6593, 0.625, 0.6581, 0.625, 0.6852, 0.625, 0.6842, 0.625, 0.6271, 0.625, 0.6337, 0.625, 0.7084, 0.625, 0.7147, 0.625, 0.6842, 0.625, 0.6852, 0.625, 0.6271, 0.625, 0.6593, 0.625, 0.6271, 0.625, 0.6897, 0.625, 0.7108, 0.625, 0.6897, 0.625, 0.6897, 0.625, 0.7108, 0.625, 0.7108, 0.625, 0.6897, 0.625, 0.6271, 0.625, 0.6897, 0.625, 0.6897, 0.625, 0.6271, 0.625, 0.6593, 0.625, 0.6271, 0.625, 0.6271, 0.625, 0.6593, 0.625, 0.6271, 0.625, 0.6897, 0.625, 0.6897, 0.625, 0.6271, 0.625, 0.6271, 0.625, 0.6897, 0.625, 0.6897, 0.625, 0.6841, 0.625, 0.6299, 0.625, 0.6271, 0.625, 0.6897, 0.625, 0.7108, 0.625, 0.7108, 0.625, 0.6897, 0.625, 0.6593, 0.625, 0.6271, 0.625, 0.6271, 0.625, 0.6593, 0.625, 0.7084, 0.625, 0.6581, 0.625, 0.6337, 0.625, 0.6852, 0.625, 0.6897, 0.625, 0.7108, 0.625, 0.7108, 0.625, 0.6897, 0.625, 0.6593, 0.625, 0.6271, 0.625, 0.6271, 0.625, 0.6593, 0.625, 0.6581, 0.625, 0.7084, 0.625, 0.7147, 0.625, 0.6593, 0.625, 0.6271, 0.625, 0.6593, 0.625, 0.7108, 0.625, 0.6897, 0.625, 0.7084, 0.625, 0.6852, 0.625, 0.6841, 0.625, 0.6842, 0.625, 0.7147, 0.625, 0.6852, 0.625, 0.6337, 0.625, 0.6299, 0.625, 0.6841, 0.625, 0.6299, 0.625, 0.6337, 0.625, 0.6337, 0.625, 0.6299, 0.375, 0.0, 0.625, 0.0, 0.625, 0.25, 0.375, 0.25, 0.375, 0.25, 0.625, 0.25, 0.625, 0.5, 0.375, 0.5, 0.375, 0.5, 0.625, 0.5, 0.625, 0.75, 0.375, 0.75, 0.375, 0.75, 0.625, 0.75, 0.625, 1.0, 0.375, 1.0, 0.125, 0.5, 0.375, 0.5, 0.375, 0.75, 0.125, 0.75, 0.625, 0.5, 0.875, 0.5, 0.875, 0.75, 0.625, 0.75, 0.625, 0.6271, 0.625, 0.6299, 0.625, 0.6337, 0.625, 0.6581, 0.625, 0.6593, 0.625, 0.6271, 0.625, 0.6593, 0.625, 0.6593, 0.625, 0.6271, 0.625, 0.6581, 0.625, 0.6593, 0.625, 0.6593, 0.625, 0.6581, 0.625, 0.6337, 0.625, 0.6581, 0.625, 0.6581, 0.625, 0.6337, 0.625, 0.6271, 0.625, 0.6299, 0.625, 0.6299, 0.625, 0.6271, 0.625, 0.6593, 0.625, 0.6271, 0.625, 0.6271, 0.625, 0.6593, 0.625, 0.6271, 0.625, 0.6271, 0.625, 0.6271, 0.625, 0.6271, 0.625, 0.6593, 0.625, 0.6271, 0.625, 0.6271, 0.625, 0.6593, 0.625, 0.6593, 0.625, 0.6593, 0.625, 0.6593, 0.625, 0.6593, 0.625, 0.6897, 0.625, 0.6897, 0.625, 0.7108, 0.625, 0.7108, 0.625, 0.6271, 0.625, 0.6271, 0.625, 0.6897, 0.625, 0.6897, 0.625, 0.6593, 0.625, 0.6593, 0.625, 0.6271, 0.625, 0.6271, 0.625, 0.6271, 0.625, 0.6271, 0.625, 0.6897, 0.625, 0.6897, 0.625, 0.6271, 0.625, 0.6271, 0.625, 0.6299, 0.625, 0.6841, 0.625, 0.6897, 0.625, 0.6897, 0.625, 0.6897, 0.625, 0.6897, 0.625, 0.7108, 0.625, 0.7108, 0.625, 0.6593, 0.625, 0.6593, 0.625, 0.6271, 0.625, 0.6271, 0.625, 0.7084, 0.625, 0.6852, 0.625, 0.6337, 0.625, 0.6581, 0.625, 0.6897, 0.625, 0.6897, 0.625, 0.7108, 0.625, 0.7108, 0.625, 0.6593, 0.625, 0.6593, 0.625, 0.6271, 0.625, 0.6271, 0.625, 0.6271, 0.625, 0.6897, 0.625, 0.7108, 0.625, 0.6593, 0.625, 0.7084, 0.625, 0.7147, 0.625, 0.6842, 0.625, 0.6841, 0.625, 0.6852, 0.625, 0.6852, 0.625, 0.6841, 0.625, 0.6299, 0.625, 0.6337, 0.625, 0.6299, 0.625, 0.6299, 0.625, 0.6337, 0.625, 0.6337, 0.375, 0.0, 0.375, 0.25, 0.625, 0.25, 0.625, 0.0, 0.375, 0.25, 0.375, 0.5, 0.625, 0.5, 0.625, 0.25, 0.375, 0.5, 0.375, 0.75, 0.625, 0.75, 0.625, 0.5, 0.375, 0.75, 0.375, 1.0, 0.625, 1.0, 0.625, 0.75, 0.125, 0.5, 0.125, 0.75, 0.375, 0.75, 0.375, 0.5, 0.625, 0.5, 0.625, 0.75, 0.875, 0.75, 0.875, 0.5, 0.625, 0.6271, 0.625, 0.6593, 0.625, 0.6581, 0.625, 0.6337, 0.625, 0.6299, 0.625, 0.6271, 0.625, 0.6271, 0.625, 0.6593, 0.625, 0.6593, 0.625, 0.6337, 0.625, 0.6337, 0.625, 0.6581, 0.625, 0.6581, 0.625, 0.6271, 0.625, 0.6271, 0.625, 0.6299, 0.625, 0.6299, 0.625, 0.6593, 0.625, 0.6593, 0.625, 0.6271, 0.625, 0.6271, 0.625, 0.6271, 0.625, 0.6271, 0.625, 0.6271, 0.625, 0.6271, 0.625, 0.6593, 0.625, 0.6593, 0.625, 0.6271, 0.625, 0.6271, 0.625, 0.6897, 0.625, 0.7108, 0.625, 0.7108, 0.625, 0.6897, 0.625, 0.6271, 0.625, 0.6897, 0.625, 0.6897, 0.625, 0.6271, 0.625, 0.6593, 0.625, 0.6271, 0.625, 0.6271, 0.625, 0.6593, 0.625, 0.6271, 0.625, 0.6897, 0.625, 0.6897, 0.625, 0.6271, 0.625, 0.6271, 0.625, 0.6897, 0.625, 0.6897, 0.625, 0.6841, 0.625, 0.6299, 0.625, 0.6271, 0.625, 0.6897, 0.625, 0.7108, 0.625, 0.7108, 0.625, 0.6897, 0.625, 0.6593, 0.625, 0.6271, 0.625, 0.6271, 0.625, 0.6593, 0.625, 0.7084, 0.625, 0.6581, 0.625, 0.6337, 0.625, 0.6852, 0.625, 0.6897, 0.625, 0.7108, 0.625, 0.7108, 0.625, 0.6897, 0.625, 0.6593, 0.625, 0.6271, 0.625, 0.6271, 0.625, 0.6593, 0.625, 0.6581, 0.625, 0.7084, 0.625, 0.7147, 0.625, 0.6593, 0.625, 0.6271, 0.625, 0.6593, 0.625, 0.7108, 0.625, 0.6897, 0.625, 0.7084, 0.625, 0.6852, 0.625, 0.6841, 0.625, 0.6842, 0.625, 0.7147, 0.625, 0.6852, 0.625, 0.6337, 0.625, 0.6299, 0.625, 0.6841, 0.625, 0.6299, 0.625, 0.6337, 0.625, 0.6337, 0.625, 0.6299, 0.375, 0.0, 0.625, 0.0, 0.625, 0.25, 0.375, 0.25, 0.375, 0.25, 0.625, 0.25, 0.625, 0.5, 0.375, 0.5, 0.375, 0.5, 0.625, 0.5, 0.625, 0.75, 0.375, 0.75, 0.375, 0.75, 0.625, 0.75, 0.625, 1.0, 0.375, 1.0, 0.125, 0.5, 0.375, 0.5, 0.375, 0.75, 0.125, 0.75, 0.625, 0.5, 0.875, 0.5, 0.875, 0.75, 0.625, 0.75, 0.625, 0.6271, 0.625, 0.6299, 0.625, 0.6337, 0.625, 0.6581, 0.625, 0.6593, 0.625, 0.6271, 0.625, 0.6593, 0.625, 0.6593, 0.625, 0.6271, 0.625, 0.6581, 0.625, 0.6593, 0.625, 0.6593, 0.625, 0.6581, 0.625, 0.6337, 0.625, 0.6581, 0.625, 0.6581, 0.625, 0.6337, 0.625, 0.6271, 0.625, 0.6299, 0.625, 0.6299, 0.625, 0.6271, 0.625, 0.6593, 0.625, 0.6271, 0.625, 0.6271, 0.625, 0.6593, 0.625, 0.6271, 0.625, 0.6271, 0.625, 0.6271, 0.625, 0.6271, 0.625, 0.6593, 0.625, 0.6271, 0.625, 0.6271, 0.625, 0.6593, 0.625, 0.6593, 0.625, 0.6593, 0.625, 0.6593, 0.625, 0.6593, 0.625, 0.6897, 0.625, 0.6897, 0.625, 0.7108, 0.625, 0.7108, 0.625, 0.6271, 0.625, 0.6271, 0.625, 0.6897, 0.625, 0.6897, 0.625, 0.6593, 0.625, 0.6593, 0.625, 0.6271, 0.625, 0.6271, 0.625, 0.6271, 0.625, 0.6271, 0.625, 0.6897, 0.625, 0.6897, 0.625, 0.6271, 0.625, 0.6271, 0.625, 0.6299, 0.625, 0.6841, 0.625, 0.6897, 0.625, 0.6897, 0.625, 0.6897, 0.625, 0.6897, 0.625, 0.7108, 0.625, 0.7108, 0.625, 0.6593, 0.625, 0.6593, 0.625, 0.6271, 0.625, 0.6271, 0.625, 0.7084, 0.625, 0.6852, 0.625, 0.6337, 0.625, 0.6581, 0.625, 0.6897, 0.625, 0.6897, 0.625, 0.7108, 0.625, 0.7108, 0.625, 0.6593, 0.625, 0.6593, 0.625, 0.6271, 0.625, 0.6271, 0.625, 0.6271, 0.625, 0.6897, 0.625, 0.7108, 0.625, 0.6593, 0.625, 0.7084, 0.625, 0.7147, 0.625, 0.6842, 0.625, 0.6841, 0.625, 0.6852, 0.625, 0.6852, 0.625, 0.6841, 0.625, 0.6299, 0.625, 0.6337, 0.625, 0.6299, 0.625, 0.6299, 0.625, 0.6337, 0.625, 0.6337, 0.375, 0.0, 0.375, 0.25, 0.625, 0.25, 0.625, 0.0, 0.375, 0.25, 0.375, 0.5, 0.625, 0.5, 0.625, 0.25, 0.375, 0.5, 0.375, 0.75, 0.625, 0.75, 0.625, 0.5, 0.375, 0.75, 0.375, 1.0, 0.625, 1.0, 0.625, 0.75, 0.125, 0.5, 0.125, 0.75, 0.375, 0.75, 0.375, 0.5, 0.625, 0.5, 0.625, 0.75, 0.875, 0.75, 0.875, 0.5, 0.625, 0.6271, 0.625, 0.6593, 0.625, 0.6581, 0.625, 0.6337, 0.625, 0.6299, 0.625, 0.6271, 0.625, 0.6271, 0.625, 0.6593, 0.625, 0.6593, 0.625, 0.6337, 0.625, 0.6337, 0.625, 0.6581, 0.625, 0.6581, 0.625, 0.6271, 0.625, 0.6271, 0.625, 0.6299, 0.625, 0.6299, 0.625, 0.6593, 0.625, 0.6593, 0.625, 0.6271, 0.625, 0.6271, 0.625, 0.6271, 0.625, 0.6271, 0.625, 0.6271, 0.625, 0.6271, 0.625, 0.6593, 0.625, 0.6593, 0.625, 0.6271, 0.625, 0.6271])
me_cube_005.materials.append(mat_depth_001)
me_cube_005.materials.append(mat_redwood)
me_cube_005.materials.append(mat_roof)
me_cube_005.materials.append(mat_pole)
me_cube_005.materials.append(mat_floor)
me_cube_005.materials.append(mat_underroof)
me_cube_005.materials.append(mat_whiteborder)
me_cube_005.materials.append(mat_material)
me_cube_005.materials.append(mat_depth)
me_cube_005.materials.append(mat_whiteborder_002)
me_cube_005.materials.append(mat_whiteborder_001)
me_cube_005.materials.append(mat_depth_002)
me_cube_005.use_mirror_vertex_groups = False
me_cube_005.update()

# ---- objects
ob_empty = bpy.data.objects.new('Empty', None)
ob_simple_house_001 = bpy.data.objects.new('Simple house.001', me_cube_005)

# ---- transforms, parenting, visibility, modifiers, constraints
ob_empty.location = (-118.1, 47.2, 16.24)
ob_empty.rotation_euler = (1.571, -0.0, 0.9814)
ob_empty.scale = (7.457, 7.457, 7.457)
ob_empty.empty_display_type = 'IMAGE'
ob_empty.empty_display_size = 5.52
ob_empty.empty_image_offset = (-0.377, -0.5134)
ob_simple_house_001.location = (-15.1, 0.6923, 0.0)
ob_simple_house_001.rotation_euler = (0.0, -0.0, 1.571)
ob_simple_house_001.scale = (1.056, 1.0, 1.0)
ob_simple_house_001.lock_rotations_4d = False
ob_simple_house_001.empty_display_type = 'ARROWS'
ob_simple_house_001.lineart.crease_threshold = 0.0
_vg = ob_simple_house_001.vertex_groups.new(name='Pole')
_vg = ob_simple_house_001.vertex_groups.new(name='Roof2')
_vg = ob_simple_house_001.vertex_groups.new(name='RedWood')
_vg = ob_simple_house_001.vertex_groups.new(name='Floor')
_vg = ob_simple_house_001.vertex_groups.new(name='RoofUnder')
_vg = ob_simple_house_001.vertex_groups.new(name='WhiteBorder')

# ---- collection membership
col_collection.objects.link(ob_empty)
col_collection.objects.link(ob_simple_house_001)

# ---- scene / render settings (as saved in the file)
scene.frame_start = 1; scene.frame_end = 250; scene.frame_set(206)
scene.render.engine = 'BLENDER_EEVEE_NEXT'
scene.cycles.sampling_pattern = 'TABULATED_SOBOL'
bpy.context.view_layer.update()

# ---- added for rendering (the .blend has no active camera and no usable light): camera, sun
cam_auto = bpy.data.cameras.new('AutoCamera')
cam_auto.lens = 50.0
cam_auto.sensor_width = 36.0
cam_auto.clip_end = 1113.84
ob_auto_camera = bpy.data.objects.new('AutoCamera', cam_auto)
scene.collection.objects.link(ob_auto_camera)
ob_auto_camera.location = (56.6429, -76.202, 70.4061)
ob_auto_camera.rotation_euler = (1.09748, -7.21219e-08, 0.694738)
scene.camera = ob_auto_camera
light_auto_sun = bpy.data.lights.new('AutoSun', 'SUN')
light_auto_sun.energy = 3.0
light_auto_sun.angle = 0.0523599
ob_auto_sun = bpy.data.objects.new('AutoSun', light_auto_sun)
scene.collection.objects.link(ob_auto_sun)
ob_auto_sun.rotation_euler = (0.872665, 0.174533, 0.523599)
bpy.context.view_layer.update()
